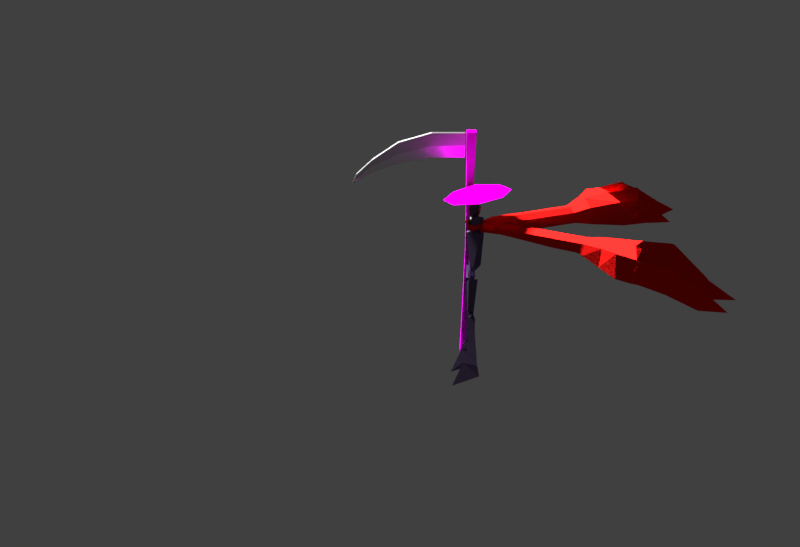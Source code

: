 # Source: GhostShadeAndScytheFinal.blend  (saved by Blender 2.78.0; exported with 4.5.12 LTS)
import bpy
from mathutils import Matrix  # noqa: F401  (used for matrix-valued properties, if any)

bpy.ops.wm.read_factory_settings(use_empty=True)
scene = bpy.context.scene
scene.name = 'Scene'

# ---- collections
col_collection_1 = bpy.data.collections.new('Collection 1'); scene.collection.children.link(col_collection_1)

# ---- images (referenced by path relative to the original .blend; pixels are not part of the script)
import os
ASSET_DIR = os.environ.get("B2B_ASSET_DIR", "")  # directory of the original .blend (textures are referenced by path, not embedded)
HERE = os.path.dirname(os.path.abspath(__file__))  # packed textures are extracted next to this script under _unpacked/

def load_image(name, relpath, width, height, colorspace="sRGB"):
    """Load a texture the original file referenced (path relative to the .blend, or extracted next to this script)."""
    p = next((c for c in (os.path.join(HERE, relpath), os.path.join(ASSET_DIR, relpath)) if relpath and os.path.exists(c)), "")
    if p:
        img = bpy.data.images.load(p, check_existing=True)
        img.name = name
    else:  # same state as the original file: an image datablock whose file is absent (Cycles renders it pink)
        img = bpy.data.images.new(name, width, height)
        img.source = "FILE"
        img.filepath = "//" + (relpath or name)
    img.colorspace_settings.name = colorspace
    return img
img_straw_texture1910_jpg = load_image('straw_texture1910.jpg', 'straw_texture1910.jpg', 1024, 1024, 'sRGB')
img_wood_dry_cracked_bench_tree_bark_texture_jpg = load_image('Wood dry cracked bench tree bark texture.jpg', 'Wood dry cracked bench tree bark texture.jpg', 1024, 1024, 'sRGB')

# ---- materials (node trees are filled in below, after node groups)
mat_material_000 = bpy.data.materials.new('Material.000')
mat_material_000.alpha_threshold = 0.0
mat_material_000.roughness = 0.5
mat_material_001 = bpy.data.materials.new('Material.001')
mat_material_001.alpha_threshold = 0.0
mat_material_001.roughness = 0.5
mat_face = bpy.data.materials.new('Face')
mat_face.alpha_threshold = 0.0
mat_face.roughness = 0.5
mat_head = bpy.data.materials.new('Head')
mat_head.alpha_threshold = 0.0
mat_head.roughness = 0.5
mat_material_012 = bpy.data.materials.new('Material.012')
mat_material_012.alpha_threshold = 0.0
mat_material_012.roughness = 0.5
mat_material_011 = bpy.data.materials.new('Material.011')
mat_material_011.alpha_threshold = 0.0
mat_material_011.roughness = 0.5
mat_material_010 = bpy.data.materials.new('Material.010')
mat_material_010.alpha_threshold = 0.0
mat_material_010.roughness = 0.5

# ---- material node trees
mat_material_000.use_nodes = True; mat_material_000.node_tree.nodes.clear()
_N = mat_material_000.node_tree.nodes; _L = mat_material_000.node_tree.links
n0 = _N.new('ShaderNodeOutputMaterial'); n0.name = 'Material Output'; n0.location = (300, 300)
n1 = _N.new('ShaderNodeBsdfToon'); n1.name = 'Toon BSDF'; n1.location = (10, 300)
n1.inputs[0].default_value = (0.8, 0.00942, 0.007784, 1.0)
_L.new(n1.outputs[0], n0.inputs[0])
n0.is_active_output = True
mat_material_001.use_nodes = True; mat_material_001.node_tree.nodes.clear()
_N = mat_material_001.node_tree.nodes; _L = mat_material_001.node_tree.links
n0 = _N.new('ShaderNodeBsdfDiffuse'); n0.name = 'Diffuse BSDF'; n0.location = (42, 553)
n1 = _N.new('ShaderNodeOutputMaterial'); n1.name = 'Material Output'; n1.location = (281, 416)
n2 = _N.new('ShaderNodeTexImage'); n2.name = 'Image Texture'; n2.location = (-118, 426)
n2.width = 140
n2.image = img_straw_texture1910_jpg
n3 = _N.new('ShaderNodeDisplacement'); n3.name = 'Displacement'; n3.location = (0, 0)
n3.inputs[1].default_value = 0.0
n3.inputs[2].default_value = 0.1
_L.new(n0.outputs[0], n1.inputs[0])
_L.new(n2.outputs[0], n0.inputs[0])
_L.new(n2.outputs[0], n3.inputs[0])
_L.new(n3.outputs[0], n1.inputs[2])
n1.is_active_output = True
mat_face.use_nodes = True; mat_face.node_tree.nodes.clear()
_N = mat_face.node_tree.nodes; _L = mat_face.node_tree.links
n0 = _N.new('ShaderNodeOutputMaterial'); n0.name = 'Material Output'; n0.location = (300, 300)
n1 = _N.new('ShaderNodeEmission'); n1.name = 'Emission'; n1.location = (10, 300)
n1.inputs[0].default_value = (0.8, 0.8, 0.8, 1.0)
_L.new(n1.outputs[0], n0.inputs[0])
n0.is_active_output = True
mat_head.use_nodes = True; mat_head.node_tree.nodes.clear()
_N = mat_head.node_tree.nodes; _L = mat_head.node_tree.links
n0 = _N.new('ShaderNodeOutputMaterial'); n0.name = 'Material Output'; n0.location = (300, 300)
n1 = _N.new('ShaderNodeBsdfAnisotropic'); n1.name = 'Glossy BSDF'; n1.location = (10, 300)
n1.distribution = 'GGX'
n1.inputs[0].default_value = (0.1275, 0.08878, 0.1845, 1.0)
n1.inputs[1].default_value = 0.4924
_L.new(n1.outputs[0], n0.inputs[0])
n0.is_active_output = True
mat_material_012.use_nodes = True; mat_material_012.node_tree.nodes.clear()
_N = mat_material_012.node_tree.nodes; _L = mat_material_012.node_tree.links
n0 = _N.new('ShaderNodeOutputMaterial'); n0.name = 'Material Output'; n0.location = (300, 300)
n1 = _N.new('ShaderNodeBsdfAnisotropic'); n1.name = 'Glossy BSDF'; n1.location = (10, 300)
n1.distribution = 'GGX'
n1.inputs[0].default_value = (0.65, 0.65, 0.65, 1.0)
n1.inputs[1].default_value = 0.4389
_L.new(n1.outputs[0], n0.inputs[0])
n0.is_active_output = True
mat_material_011.use_nodes = True; mat_material_011.node_tree.nodes.clear()
_N = mat_material_011.node_tree.nodes; _L = mat_material_011.node_tree.links
n0 = _N.new('ShaderNodeOutputMaterial'); n0.name = 'Material Output'; n0.location = (300, 300)
n1 = _N.new('ShaderNodeBsdfAnisotropic'); n1.name = 'Glossy BSDF'; n1.location = (10, 300)
n1.distribution = 'GGX'
n1.inputs[1].default_value = 0.3318
_L.new(n1.outputs[0], n0.inputs[0])
n0.is_active_output = True
mat_material_010.use_nodes = True; mat_material_010.node_tree.nodes.clear()
_N = mat_material_010.node_tree.nodes; _L = mat_material_010.node_tree.links
n0 = _N.new('ShaderNodeOutputMaterial'); n0.name = 'Material Output'; n0.location = (300, 300)
n1 = _N.new('ShaderNodeBsdfDiffuse'); n1.name = 'Diffuse BSDF'; n1.location = (-8, 419)
n2 = _N.new('ShaderNodeTexImage'); n2.name = 'Image Texture'; n2.location = (-180, 300)
n2.width = 140
n2.image = img_wood_dry_cracked_bench_tree_bark_texture_jpg
n3 = _N.new('ShaderNodeDisplacement'); n3.name = 'Displacement'; n3.location = (0, 0)
n3.inputs[1].default_value = 0.0
n3.inputs[2].default_value = 0.1
_L.new(n1.outputs[0], n0.inputs[0])
_L.new(n2.outputs[0], n1.inputs[0])
_L.new(n2.outputs[0], n3.inputs[0])
_L.new(n3.outputs[0], n0.inputs[2])
n0.is_active_output = True

# ---- world
world_world = bpy.data.worlds.new('World'); scene.world = world_world
world_world.color = (0.05088, 0.05088, 0.05088)
world_world.use_sun_shadow = False
world_world.sun_shadow_jitter_overblur = 0.0
world_world.cycles.sampling_method = 'MANUAL'

# ---- cameras
cam_camera_001 = bpy.data.cameras.new('Camera.001')
cam_camera_001.clip_end = 100.0
cam_camera_001.lens = 35.0
cam_camera_001.sensor_width = 32.0
cam_camera_001.sensor_height = 18.0
cam_camera_001.display_size = 2.0
cam_camera_001.dof.focus_distance = 0.0

# ---- lights
light_lamp = bpy.data.lights.new('Lamp', 'SUN')
light_lamp.transmission_factor = 0.0
light_lamp.cutoff_distance = 30.0
light_lamp.angle = 0.1993
light_lamp.energy = 10.3
light_lamp.shadow_buffer_clip_start = 1.001
light_lamp.shadow_soft_size = 0.1
light_lamp.shadow_cascade_max_distance = 1000.0

# ---- meshes
me_cube_010 = bpy.data.meshes.new('Cube.010')
me_cube_010.from_pydata([(-0.9796, -0.9796, -1.594), (-1.0, -1.0, 2.161), (-0.7853, 1.113, -0.9872), (-0.949, 0.949, 0.5997), (1.113, -0.7853, -0.9872), (0.949, -0.949, 0.5997), (0.6762, 0.6762, -2.113), (1.0, 1.0, 0.3498), (-0.1973, 1.053, -1.856), (-0.1647, 1.483, 0.3306), (0.125, -1.125, -1.525), (0.1647, -1.483, 1.525), (-1.125, 0.125, -1.525), (-1.483, 0.1647, 1.525), (1.075, -0.1747, -1.628), (1.483, -0.1647, 0.3306), (-0.9196, -0.9199, 0.2475), (-0.8818, 0.8815, -0.3178), (0.7787, 0.7783, -0.8349), (0.8817, -0.882, -0.3178), (0.1346, -1.212, -0.01596), (-0.1451, 1.201, -0.4909), (1.212, -0.1349, -0.3847), (-1.212, 0.1343, -0.01596), (-0.9612, -0.9613, 1.176), (-0.9169, 0.9168, 0.128), (0.8879, 0.8878, -0.2616), (0.9168, -0.9169, 0.128), (0.1495, -1.346, 0.7317), (-0.155, 1.341, -0.09203), (1.346, -0.1496, -0.03682), (-1.346, 0.1495, 0.7317), (-0.8213, 1.012, -0.7413), (0.7315, 0.7314, -1.451), (1.012, -0.8214, -0.7413), (0.1303, -1.173, -0.7415), (-0.1467, 1.157, -0.9055), (1.173, -0.1304, -0.7399), (-1.173, 0.1302, -0.7415), (-0.9513, -0.9514, -0.638), (11.1, 21.31, -15.39), (13.1, 24.28, -17.87), (9.045, 22.53, -22.08), (10.97, 24.26, -24.89), (11.94, 19.73, -23.14), (13.77, 22.83, -25.63), (13.37, 24.72, -18.3), (11.14, 24.54, -25.21), (13.94, 23.11, -25.93), (13.53, 25.04, -19.48), (11.38, 24.74, -25.66), (13.98, 23.41, -26.33), (14.59, 28.28, -31.77), (7.973, 23.63, -14.12), (9.64, 27.75, -16.8), (5.862, 24.11, -20.7), (7.486, 27.68, -23.66), (9.116, 23.28, -22.18), (10.35, 26.38, -24.51), (9.846, 28.24, -17.11), (7.612, 27.98, -23.96), (10.48, 26.68, -24.79), (9.931, 28.58, -18.37), (7.754, 28.23, -24.39), (10.53, 26.97, -25.19), (8.72, 31.29, -30.55), (10.64, 31.48, -26.38), (8.864, 31.71, -31.08), (11.53, 30.5, -31.88), (11.66, 34.4, -33.84), (10.62, 31.31, -25.61), (11.38, 30.08, -31.33), (10.57, 31.13, -25.43), (8.61, 30.94, -29.9), (11.28, 29.73, -30.67), (4.992, 26.32, -14.52), (5.772, 29.56, -16.49), (2.711, 26.42, -20.08), (3.589, 29.38, -23.28), (6.031, 25.03, -21.13), (6.514, 28.29, -24.27), (5.871, 30.08, -16.84), (3.648, 29.72, -23.56), (6.573, 28.62, -24.54), (5.87, 30.47, -18.0), (3.734, 30.0, -23.98), (6.61, 28.91, -24.92), (4.714, 32.89, -28.56), (6.701, 33.16, -23.95), (4.893, 33.4, -29.33), (7.551, 32.18, -30.11), (7.471, 35.91, -32.39), (6.681, 33.01, -23.31), (7.373, 31.67, -29.34), (6.598, 32.76, -23.04), (4.561, 32.44, -27.84), (7.221, 31.22, -28.6), (4.81, 25.22, -13.99), (2.328, 25.48, -19.37), (7.901, 22.77, -13.07), (4.088, 22.48, -11.61), (8.757, 16.62, -12.42), (1.919, 23.25, -17.94), (9.292, 15.29, -17.58), (6.767, 18.42, -10.64), (4.726, 19.48, -11.36), (3.027, 19.67, -16.16), (7.532, 13.9, -11.41), (7.744, 13.22, -14.75), (6.2, 14.86, -10.31), (4.928, 15.55, -10.62), (3.931, 15.79, -13.34), (6.04, 10.22, -8.613), (6.228, 9.482, -11.91), (4.7, 11.16, -7.502), (3.396, 11.77, -7.747), (2.409, 11.98, -9.965), (4.604, 6.687, -5.924), (4.78, 5.915, -9.203), (3.278, 7.661, -4.838), (1.98, 8.283, -5.096), (1.058, 8.564, -6.733), (2.481, 2.437, -2.36), (3.056, 3.056, -6.606), (1.491, 3.244, -1.365), (0.1974, 3.875, -1.63), (-0.3356, 5.051, -3.47), (3.751, 15.31, -12.65), (4.744, 15.09, -10.27), (6.04, 14.47, -10.01), (7.362, 13.48, -11.09), (7.534, 12.7, -14.36), (7.9, 13.48, -15.08), (3.824, 16.28, -13.69), (4.927, 16.09, -10.75), (6.312, 15.4, -10.44), (7.716, 14.32, -11.6), (4.901, 25.77, -14.26), (2.519, 25.95, -19.72), (5.946, 24.57, -20.91), (8.147, 24.06, -14.4), (5.992, 24.38, -20.94), (9.245, 23.61, -22.43), (8.313, 24.47, -14.67), (6.115, 24.64, -21.16), (9.368, 23.92, -22.66), (11.29, 21.59, -15.62), (9.223, 22.69, -22.34), (12.11, 20.02, -23.37), (11.47, 21.86, -15.84), (9.401, 22.85, -22.6), (12.28, 20.31, -23.6), (22.26, 9.294, -14.92), (25.45, 10.94, -17.33), (23.32, 7.043, -21.42), (25.27, 8.746, -24.24), (20.86, 10.2, -22.81), (24.15, 11.67, -25.21), (25.92, 11.15, -17.75), (25.57, 8.883, -24.54), (24.45, 11.8, -25.51), (26.27, 11.26, -18.92), (25.8, 9.093, -25.0), (24.76, 11.81, -25.88), (29.72, 11.84, -31.07), (24.22, 5.95, -13.35), (28.52, 7.144, -15.86), (24.54, 3.729, -19.78), (28.29, 4.936, -22.61), (24.08, 7.034, -21.49), (27.31, 7.91, -23.69), (29.03, 7.295, -16.16), (28.6, 5.025, -22.9), (27.62, 7.999, -23.97), (29.39, 7.329, -17.4), (28.87, 5.135, -23.32), (27.92, 8.017, -24.35), (32.08, 5.705, -29.35), (32.42, 7.639, -25.27), (32.52, 5.799, -29.86), (31.61, 8.565, -30.87), (35.51, 8.264, -32.6), (32.24, 7.647, -24.51), (31.17, 8.473, -30.35), (32.06, 7.614, -24.33), (31.71, 5.64, -28.71), (30.8, 8.408, -29.7), (26.59, 2.699, -13.42), (29.9, 3.112, -15.24), (26.5, 0.3594, -18.85), (29.57, 0.8848, -21.92), (25.48, 3.795, -20.16), (28.8, 3.897, -23.13), (30.44, 3.151, -15.56), (29.91, 0.9061, -22.18), (29.13, 3.919, -23.38), (30.84, 3.097, -16.7), (30.2, 0.9568, -22.59), (29.43, 3.921, -23.75), (33.22, 1.577, -27.05), (33.65, 3.574, -22.53), (33.76, 1.691, -27.79), (32.83, 4.454, -28.79), (36.56, 3.956, -30.84), (33.5, 3.577, -21.9), (32.3, 4.34, -28.04), (33.24, 3.523, -21.64), (32.75, 1.48, -26.34), (31.83, 4.244, -27.32), (25.47, 2.64, -12.95), (25.51, 0.0857, -18.17), (23.35, 5.981, -12.35), (22.64, 2.238, -10.69), (17.32, 7.486, -12.11), (23.23, -0.0694, -16.86), (16.1, 8.102, -17.38), (18.88, 5.339, -10.12), (19.73, 3.19, -10.66), (19.78, 1.428, -15.35), (14.47, 6.566, -11.2), (13.85, 6.813, -14.59), (15.28, 5.153, -9.97), (15.83, 3.814, -10.17), (16.0, 2.767, -12.82), (10.63, 5.501, -8.544), (9.949, 5.73, -11.9), (11.42, 4.082, -7.304), (11.88, 2.719, -7.443), (12.01, 1.692, -9.593), (6.939, 4.476, -5.992), (6.224, 4.697, -9.325), (7.757, 3.067, -4.776), (8.24, 1.709, -4.926), (8.438, 0.7446, -6.496), (3.142, 1.795, -1.474), (3.635, 0.4392, -1.631), (4.765, -0.2348, -3.37), (15.48, 2.646, -12.15), (15.35, 3.682, -9.84), (14.87, 5.039, -9.686), (14.04, 6.445, -10.89), (13.31, 6.663, -14.22), (14.13, 6.937, -14.92), (16.47, 2.605, -13.14), (16.37, 3.754, -10.27), (15.83, 5.207, -10.08), (14.91, 6.704, -11.37), (26.03, 2.67, -13.19), (26.01, 0.2225, -18.51), (25.01, 3.762, -19.97), (24.67, 6.074, -13.61), (24.83, 3.826, -20.01), (24.41, 7.126, -21.72), (25.1, 6.194, -13.86), (25.1, 3.92, -20.22), (24.74, 7.213, -21.94), (22.56, 9.446, -15.14), (23.5, 7.201, -21.68), (21.16, 10.34, -23.03), (22.85, 9.599, -15.37), (23.68, 7.359, -21.94), (21.47, 10.47, -23.25)], [], [(31, 13, 3, 25), (29, 9, 7, 26), (30, 15, 5, 27), (28, 11, 1, 24), (27, 5, 11, 28), (25, 3, 9, 29), (26, 7, 15, 30), (24, 1, 13, 31), (39, 16, 23, 38), (33, 18, 22, 37), (32, 17, 21, 36), (34, 19, 20, 35), (35, 20, 16, 39), (37, 22, 19, 34), (36, 21, 18, 33), (38, 23, 17, 32), (16, 24, 31, 23), (18, 26, 30, 22), (17, 25, 29, 21), (19, 27, 28, 20), (20, 28, 24, 16), (22, 30, 27, 19), (21, 29, 26, 18), (23, 31, 25, 17), (12, 38, 32, 2), (8, 36, 33, 6), (14, 37, 34, 4), (10, 35, 39, 0), (4, 34, 35, 10), (2, 32, 36, 8), (6, 33, 37, 14), (0, 39, 38, 12), (149, 41, 43, 150), (41, 45, 48, 46), (151, 45, 41, 149), (46, 48, 51, 49), (43, 41, 46, 47), (49, 51, 52), (47, 46, 49, 50), (50, 49, 52), (143, 54, 56, 144), (54, 58, 61, 59), (145, 58, 54, 143), (59, 61, 64, 62), (56, 54, 59, 60), (65, 70, 66, 67), (60, 59, 62, 63), (70, 71, 68, 66), (66, 68, 69), (67, 66, 69), (72, 74, 71, 70), (73, 72, 70, 65), (63, 62, 72, 73), (62, 64, 74, 72), (75, 76, 78, 77), (76, 80, 83, 81), (79, 80, 76, 75), (81, 83, 86, 84), (78, 76, 81, 82), (87, 92, 88, 89), (82, 81, 84, 85), (92, 93, 90, 88), (88, 90, 91), (89, 88, 91), (94, 96, 93, 92), (95, 94, 92, 87), (85, 84, 94, 95), (84, 86, 96, 94), (139, 137, 97, 55), (137, 138, 98, 97), (57, 53, 99, 42), (55, 97, 53), (42, 99, 40), (99, 53, 97, 100), (97, 98, 102, 100), (100, 102, 106, 105), (40, 99, 104, 101), (44, 40, 101, 103), (99, 100, 105, 104), (134, 133, 111, 110), (136, 135, 109, 107), (135, 134, 110, 109), (132, 136, 107, 108), (128, 127, 116, 115), (130, 129, 114, 112), (129, 128, 115, 114), (131, 130, 112, 113), (115, 116, 121, 120), (112, 114, 119, 117), (114, 115, 120, 119), (113, 112, 117, 118), (119, 120, 125, 124), (118, 117, 122, 123), (120, 121, 126, 125), (117, 119, 124, 122), (108, 107, 130, 131), (109, 110, 128, 129), (107, 109, 129, 130), (110, 111, 127, 128), (103, 101, 136, 132), (104, 105, 134, 135), (101, 104, 135, 136), (105, 106, 133, 134), (124, 125, 2, 8), (125, 126, 12, 2), (122, 124, 8, 6), (75, 77, 138, 137), (79, 75, 137, 139), (57, 142, 140, 53), (53, 140, 141, 55), (142, 145, 143, 140), (140, 143, 144, 141), (44, 148, 146, 40), (40, 146, 147, 42), (148, 151, 149, 146), (146, 149, 150, 147), (259, 260, 155, 153), (153, 158, 160, 157), (261, 259, 153, 157), (158, 161, 163, 160), (155, 159, 158, 153), (161, 164, 163), (159, 162, 161, 158), (162, 164, 161), (253, 254, 168, 166), (166, 171, 173, 170), (255, 253, 166, 170), (171, 174, 176, 173), (168, 172, 171, 166), (177, 179, 178, 182), (172, 175, 174, 171), (182, 178, 180, 183), (178, 181, 180), (179, 181, 178), (184, 182, 183, 186), (185, 177, 182, 184), (175, 185, 184, 174), (174, 184, 186, 176), (187, 189, 190, 188), (188, 193, 195, 192), (191, 187, 188, 192), (193, 196, 198, 195), (190, 194, 193, 188), (199, 201, 200, 204), (194, 197, 196, 193), (204, 200, 202, 205), (200, 203, 202), (201, 203, 200), (206, 204, 205, 208), (207, 199, 204, 206), (197, 207, 206, 196), (196, 206, 208, 198), (249, 167, 209, 247), (247, 209, 210, 248), (169, 154, 211, 165), (167, 165, 209), (154, 152, 211), (211, 212, 209, 165), (209, 212, 214, 210), (212, 217, 218, 214), (152, 213, 216, 211), (156, 215, 213, 152), (211, 216, 217, 212), (244, 222, 223, 243), (246, 219, 221, 245), (245, 221, 222, 244), (242, 220, 219, 246), (238, 227, 228, 237), (240, 224, 226, 239), (239, 226, 227, 238), (241, 225, 224, 240), (227, 232, 233, 228), (224, 229, 231, 226), (226, 231, 232, 227), (225, 230, 229, 224), (231, 234, 235, 232), (230, 123, 122, 229), (232, 235, 236, 233), (229, 122, 234, 231), (220, 241, 240, 219), (221, 239, 238, 222), (219, 240, 239, 221), (222, 238, 237, 223), (215, 242, 246, 213), (216, 245, 244, 217), (213, 246, 245, 216), (217, 244, 243, 218), (234, 14, 4, 235), (235, 4, 10, 236), (122, 6, 14, 234), (187, 247, 248, 189), (191, 249, 247, 187), (169, 165, 250, 252), (165, 167, 251, 250), (252, 250, 253, 255), (250, 251, 254, 253), (156, 152, 256, 258), (152, 154, 257, 256), (258, 256, 259, 261), (256, 257, 260, 259)])
me_cube_010.materials.append(mat_material_000)
me_cube_010.use_remesh_preserve_volume = False
me_cube_010.use_remesh_preserve_attributes = False
me_cube_010.use_mirror_vertex_groups = False
me_cube_010.update()
me_cone = bpy.data.meshes.new('Cone')
me_cone.from_pydata([(0.0, 1.0, -0.3546), (0.0, 0.0, 0.1478), (0.7071, 0.7071, -0.3546), (1.0, -4.371e-08, -0.3546), (0.7071, -0.7071, -0.3546), (-8.742e-08, -1.0, -0.3546), (-0.7071, -0.7071, -0.3546), (-1.0, 1.192e-08, -0.3546), (-0.7071, 0.7071, -0.3546)], [], [(0, 1, 2), (2, 1, 3), (3, 1, 4), (4, 1, 5), (5, 1, 6), (6, 1, 7), (7, 1, 8), (8, 1, 0)])
_uv = me_cone.uv_layers.new(name='UVMap')
_uv.uv.foreach_set('vector', [0.8199, 0.3579, 0.4792, 0.8602, 0.7424, 0.3596, 0.7424, 0.3596, 0.4792, 0.8602, 0.6266, 0.3596, 0.6266, 0.3596, 0.4792, 0.8602, 0.5075, 0.3596, 0.5075, 0.3596, 0.4792, 0.8602, 0.3867, 0.3596, 0.3867, 0.3596, 0.4792, 0.8602, 0.2682, 0.3596, 0.2682, 0.3596, 0.4792, 0.8602, 0.1841, 0.3596, 0.1841, 0.3596, 0.4792, 0.8602, 0.03148, 0.3625, 0.9473, 0.3625, 0.4792, 0.8602, 0.8199, 0.3579])
me_cone.materials.append(mat_material_001)
me_cone.use_remesh_preserve_volume = False
me_cone.use_remesh_preserve_attributes = False
me_cone.use_mirror_vertex_groups = False
me_cone.update()
me_cube_008 = bpy.data.meshes.new('Cube.008')
me_cube_008.from_pydata([(0.6842, -0.8716, -1.289), (0.9501, -0.653, 1.11), (0.6541, -0.4615, -1.289), (0.9501, -0.2201, 1.11), (0.6908, -0.4199, -0.5086), (0.6908, -0.8528, -0.5086), (1.138, -0.4591, -1.117), (1.048, -0.1346, -1.117), (1.388, 0.07438, -0.382), (1.523, -0.2133, -0.382), (0.4751, -0.5315, 1.14), (0.4701, -1.0, -1.334), (0.4701, -0.4852, -1.334), (0.4751, -1.0, 1.14), (0.3454, -1.0, -0.5086), (0.3454, -0.5315, -0.5086), (0.8737, -0.279, 0.6328), (0.8737, -0.7118, 0.6328), (0.4785, -1.0, 0.6287), (0.4369, -0.5315, 0.6539), (0.7893, -0.344, 0.1059), (0.7893, -0.7769, 0.1059), (0.5624, -1.0, 0.2185), (0.3946, -0.5315, 0.1172), (0.7263, -0.4278, -0.6567), (0.6807, -0.8901, -0.6567), (1.267, 0.03473, -0.6369), (1.388, -0.2599, -0.6369), (0.3691, -0.5227, -0.6652), (0.3691, -1.0, -0.6652), (0.7774, -0.4391, -0.8698), (0.6907, -0.9519, -0.8063), (1.163, -0.02231, -0.8691), (1.271, -0.327, -0.8691), (0.4031, -0.5101, -0.9478), (0.4031, -1.0, -0.9483), (-0.6842, -0.8716, -1.289), (-0.9501, -0.653, 1.11), (-0.6541, -0.4615, -1.289), (-0.9501, -0.2201, 1.11), (0.0, -0.5315, -1.379), (0.0, -0.5315, 1.17), (0.0, -1.0, -1.379), (0.0, -1.0, 1.17), (-0.6908, -0.4199, -0.5086), (-0.6908, -0.8528, -0.5086), (0.0, -1.0, -0.5086), (0.0, -0.5315, -0.5086), (-1.138, -0.4591, -1.117), (-1.048, -0.1346, -1.117), (-1.388, 0.07438, -0.382), (-1.523, -0.2133, -0.382), (-0.4751, -0.5315, 1.14), (-0.4701, -0.9502, -1.334), (-0.4701, -0.4852, -1.334), (-0.4751, -1.0, 1.14), (-0.3454, -1.0, -0.5086), (-0.3454, -0.5315, -0.5086), (-0.8737, -0.279, 0.6328), (-0.8737, -0.7118, 0.6328), (-0.1042, -1.0, 0.687), (0.0, -0.5315, 0.675), (-0.4665, -1.0, 0.6688), (-0.4369, -0.5315, 0.6539), (-0.7893, -0.344, 0.1059), (-0.7893, -0.7769, 0.1059), (0.0, -1.0, 0.1286), (0.0, -0.5315, 0.1286), (-0.4902, -1.0, 0.1544), (-0.3946, -0.5315, 0.1172), (-0.7263, -0.4278, -0.6567), (-0.6807, -0.8901, -0.6567), (0.0, -1.0, -0.7199), (0.0, -0.5315, -0.6737), (-1.267, 0.03473, -0.6369), (-1.388, -0.2599, -0.6369), (-0.3691, -0.5227, -0.6652), (-0.462, -1.0, -0.7821), (-0.7774, -0.4391, -0.8698), (-0.6907, -0.9519, -1.097), (0.0, -1.0, -1.136), (0.0, -0.5315, -0.9685), (-1.163, -0.02231, -0.8691), (-1.271, -0.327, -0.8691), (-0.4031, -0.5101, -0.9478), (-0.408, -1.0, -1.185), (0.4785, -0.8672, 0.6287), (0.5624, -0.8672, 0.2185), (-0.1042, -0.8672, 0.687), (-0.4665, -0.8672, 0.6688), (0.0, -0.8672, 0.1286), (-0.4902, -0.8672, 0.1544), (0.6807, -0.8163, -0.6567), (0.3691, -0.9263, -0.6652), (0.6907, -0.8782, -0.8063), (0.4031, -0.9263, -0.9483), (0.0, -0.9263, -0.7199), (-0.462, -0.9263, -0.7821), (0.0, -0.9263, -1.136), (-0.408, -0.9263, -1.185)], [], [(19, 10, 3, 16), (16, 3, 1, 17), (12, 2, 0, 11), (10, 41, 43, 13), (18, 13, 43, 60), (29, 14, 46, 72), (24, 4, 8, 26), (28, 15, 4, 24), (26, 8, 9, 27), (4, 5, 9, 8), (31, 0, 6, 33), (0, 2, 7, 6), (73, 47, 15, 28), (25, 5, 14, 29), (17, 1, 13, 18), (3, 10, 13, 1), (40, 12, 11, 42), (61, 41, 10, 19), (67, 61, 19, 23), (21, 17, 18, 22), (68, 66, 90, 91), (20, 16, 17, 21), (23, 19, 16, 20), (15, 23, 20, 4), (4, 20, 21, 5), (14, 22, 66, 46), (5, 21, 22, 14), (47, 67, 23, 15), (80, 35, 95, 98), (81, 73, 28, 34), (5, 25, 27, 9), (32, 26, 27, 33), (34, 28, 24, 30), (30, 24, 26, 32), (85, 80, 98, 99), (11, 35, 80, 42), (2, 30, 32, 7), (12, 34, 30, 2), (7, 32, 33, 6), (40, 81, 34, 12), (0, 31, 35, 11), (25, 31, 33, 27), (63, 58, 39, 52), (58, 59, 37, 39), (54, 53, 36, 38), (52, 55, 43, 41), (62, 60, 43, 55), (77, 72, 46, 56), (70, 74, 50, 44), (76, 70, 44, 57), (74, 75, 51, 50), (44, 50, 51, 45), (79, 83, 48, 36), (36, 48, 49, 38), (73, 76, 57, 47), (71, 77, 56, 45), (59, 62, 55, 37), (39, 37, 55, 52), (40, 42, 53, 54), (61, 63, 52, 41), (67, 69, 63, 61), (65, 68, 62, 59), (60, 62, 89, 88), (64, 65, 59, 58), (69, 64, 58, 63), (57, 44, 64, 69), (44, 45, 65, 64), (56, 46, 66, 68), (45, 56, 68, 65), (47, 57, 69, 67), (79, 85, 77, 71), (81, 84, 76, 73), (45, 51, 75, 71), (82, 83, 75, 74), (84, 78, 70, 76), (78, 82, 74, 70), (29, 72, 96, 93), (53, 42, 80, 85), (38, 49, 82, 78), (54, 38, 78, 84), (49, 48, 83, 82), (40, 54, 84, 81), (36, 53, 85, 79), (71, 75, 83, 79), (87, 86, 88, 90), (91, 90, 88, 89), (62, 68, 91, 89), (18, 60, 88, 86), (66, 22, 87, 90), (22, 18, 86, 87), (94, 92, 93, 95), (95, 93, 96, 98), (99, 98, 96, 97), (25, 29, 93, 92), (35, 31, 94, 95), (77, 85, 99, 97), (72, 77, 97, 96), (31, 25, 92, 94)])
me_cube_008.polygons.foreach_set('material_index', [1, 1, 1, 1, 1, 1, 1, 1, 1, 1, 1, 1, 1, 1, 1, 1, 1, 1, 1, 1, 1, 1, 1, 1, 1, 1, 1, 1, 1, 1, 1, 1, 1, 1, 1, 1, 1, 1, 1, 1, 1, 1, 1, 1, 1, 1, 1, 1, 1, 1, 1, 1, 1, 1, 1, 1, 1, 1, 1, 1, 1, 1, 1, 1, 1, 1, 1, 1, 1, 1, 1, 1, 1, 1, 1, 1, 1, 1, 1, 1, 1, 1, 1, 1, 0, 0, 1, 1, 1, 1, 0, 0, 0, 1, 1, 1, 1, 1])
me_cube_008.materials.append(mat_face)
me_cube_008.materials.append(mat_head)
me_cube_008.use_remesh_preserve_volume = False
me_cube_008.use_remesh_preserve_attributes = False
me_cube_008.use_mirror_vertex_groups = False
me_cube_008.update()
me_cube = bpy.data.meshes.new('Cube')
me_cube.from_pydata([(0.1638, 0.04982, -0.7517), (0.5641, 0.1851, 0.7171), (-0.1638, 0.04982, -0.7517), (0.0, 0.02783, -1.073), (0.0, 0.1224, 0.9205), (-0.5641, 0.1851, 0.7171), (0.0, 0.3257, -0.7361), (0.0, -0.06179, -0.8461), (0.0, 0.4084, 0.7254), (0.0, -0.2425, 0.5864)], [], [(1, 8, 4), (0, 3, 6), (1, 0, 6, 8), (0, 1, 9, 7), (1, 4, 9), (0, 7, 3), (5, 4, 8), (2, 6, 3), (5, 8, 6, 2), (2, 7, 9, 5), (5, 9, 4), (2, 3, 7)])
me_cube.materials.append(mat_head)
me_cube.use_remesh_preserve_volume = False
me_cube.use_remesh_preserve_attributes = False
me_cube.use_mirror_vertex_groups = False
me_cube.update()
me_cube_001 = bpy.data.meshes.new('Cube.001')
me_cube_001.from_pydata([(0.362, -0.06887, 0.5469), (0.3949, -0.06887, 0.8817), (0.362, 0.06887, 0.5469), (0.3949, 0.06887, 0.8817), (-0.362, -0.06887, 0.5469), (-0.3949, -0.06887, 0.8817), (-0.362, 0.06887, 0.5469), (-0.3949, 0.06887, 0.8817), (0.0, 0.06887, 0.1774), (0.0, 0.1312, 0.3736), (0.0, -0.06887, 0.1774), (0.0, -0.122, 0.3728)], [], [(8, 9, 3, 2), (2, 3, 1, 0), (8, 2, 0, 10), (3, 9, 11, 1), (0, 1, 11, 10), (8, 6, 7, 9), (6, 4, 5, 7), (8, 10, 4, 6), (7, 5, 11, 9), (4, 10, 11, 5)])
me_cube_001.materials.append(mat_head)
me_cube_001.use_remesh_preserve_volume = False
me_cube_001.use_remesh_preserve_attributes = False
me_cube_001.use_mirror_vertex_groups = False
me_cube_001.update()
me_cube_007 = bpy.data.meshes.new('Cube.007')
me_cube_007.from_pydata([(-0.1706, -0.1041, -1.033), (-0.2186, -0.1592, 0.007202), (-0.1706, 0.1041, -1.033), (-0.2186, 0.1355, 0.007202), (0.0376, -0.1041, -1.033), (0.2281, -0.1157, 0.3018), (0.0376, 0.1041, -1.033), (0.2281, 0.179, 0.3018)], [], [(0, 1, 3, 2), (2, 3, 7, 6), (6, 7, 5, 4), (4, 5, 1, 0), (2, 6, 4, 0), (7, 3, 1, 5)])
me_cube_007.materials.append(mat_head)
me_cube_007.use_remesh_preserve_volume = False
me_cube_007.use_remesh_preserve_attributes = False
me_cube_007.use_mirror_vertex_groups = False
me_cube_007.update()
me_cube_002 = bpy.data.meshes.new('Cube.002')
me_cube_002.from_pydata([(-0.1706, -0.1041, -1.033), (-0.2186, -0.1592, 0.007202), (-0.1706, 0.1041, -1.033), (-0.2186, 0.1355, 0.007202), (0.0376, -0.1041, -1.033), (0.2281, -0.1157, 0.3018), (0.0376, 0.1041, -1.033), (0.2281, 0.179, 0.3018)], [], [(0, 1, 3, 2), (2, 3, 7, 6), (6, 7, 5, 4), (4, 5, 1, 0), (2, 6, 4, 0), (7, 3, 1, 5)])
me_cube_002.materials.append(mat_head)
me_cube_002.use_remesh_preserve_volume = False
me_cube_002.use_remesh_preserve_attributes = False
me_cube_002.use_mirror_vertex_groups = False
me_cube_002.update()
me_cube_005 = bpy.data.meshes.new('Cube.005')
me_cube_005.from_pydata([(0.1098, -0.5769, -2.403), (-0.04257, -0.08838, 0.2963), (-0.2159, 0.3507, -1.876), (-0.199, 0.1066, 0.2954), (0.01859, -0.05469, -0.6713), (0.1852, 0.1996, -0.6734), (0.3569, 0.3507, -1.871), (0.07024, 0.1547, 0.2987), (0.08136, -0.2097, -1.461), (-0.1657, 0.2588, -1.487), (0.3036, 0.2659, -1.466), (-0.1626, 0.1841, -0.6846), (-0.1641, 0.2285, -1.086), (0.2444, 0.2396, -1.07), (0.04998, -0.1008, -1.066), (-0.01199, -0.06424, -0.1875), (0.1277, 0.161, -0.1873), (-0.1808, 0.1316, -0.1946)], [], [(15, 1, 3, 17), (17, 3, 7, 16), (16, 7, 1, 15), (12, 11, 5, 13), (2, 6, 0), (7, 3, 1), (13, 5, 4, 14), (6, 10, 8, 0), (2, 9, 10, 6), (0, 8, 9, 2), (14, 4, 11, 12), (8, 14, 12, 9), (10, 13, 14, 8), (9, 12, 13, 10), (5, 16, 15, 4), (11, 17, 16, 5), (4, 15, 17, 11)])
me_cube_005.materials.append(mat_head)
me_cube_005.use_remesh_preserve_volume = False
me_cube_005.use_remesh_preserve_attributes = False
me_cube_005.use_mirror_vertex_groups = False
me_cube_005.update()
me_cube_003 = bpy.data.meshes.new('Cube.003')
me_cube_003.from_pydata([(0.1098, -0.5769, -2.403), (-0.04257, -0.08838, 0.2963), (-0.2159, 0.3507, -1.876), (-0.199, 0.1066, 0.2954), (0.01859, -0.05469, -0.6713), (0.1852, 0.1996, -0.6734), (0.3569, 0.3507, -1.871), (0.07024, 0.1547, 0.2987), (0.08136, -0.2097, -1.461), (-0.1657, 0.2588, -1.487), (0.3036, 0.2659, -1.466), (-0.1626, 0.1841, -0.6846), (-0.1641, 0.2285, -1.086), (0.2444, 0.2396, -1.07), (0.04998, -0.1008, -1.066), (-0.01199, -0.06424, -0.1875), (0.1277, 0.161, -0.1873), (-0.1808, 0.1316, -0.1946)], [], [(15, 1, 3, 17), (17, 3, 7, 16), (16, 7, 1, 15), (12, 11, 5, 13), (2, 6, 0), (7, 3, 1), (13, 5, 4, 14), (6, 10, 8, 0), (2, 9, 10, 6), (0, 8, 9, 2), (14, 4, 11, 12), (8, 14, 12, 9), (10, 13, 14, 8), (9, 12, 13, 10), (5, 16, 15, 4), (11, 17, 16, 5), (4, 15, 17, 11)])
me_cube_003.materials.append(mat_head)
me_cube_003.use_remesh_preserve_volume = False
me_cube_003.use_remesh_preserve_attributes = False
me_cube_003.use_mirror_vertex_groups = False
me_cube_003.update()
me_cube_006 = bpy.data.meshes.new('Cube.006')
me_cube_006.from_pydata([(0.0, -0.1198, -0.1044), (-0.1159, -0.1311, 0.1044), (-0.1159, 0.1121, -0.1044), (-0.1159, 0.1007, 0.1044), (0.1159, -0.1311, 0.1044), (0.1159, 0.1121, -0.1044), (0.1159, 0.1007, 0.1044)], [], [(0, 1, 3, 2), (2, 3, 6, 5), (5, 6, 4, 0), (0, 4, 1), (2, 5, 0), (6, 3, 1, 4)])
me_cube_006.materials.append(mat_head)
me_cube_006.use_remesh_preserve_volume = False
me_cube_006.use_remesh_preserve_attributes = False
me_cube_006.use_mirror_vertex_groups = False
me_cube_006.update()
me_cube_004 = bpy.data.meshes.new('Cube.004')
me_cube_004.from_pydata([(0.0, -0.1198, -0.1044), (-0.1159, -0.1311, 0.1044), (-0.1159, 0.1121, -0.1044), (-0.1159, 0.1007, 0.1044), (0.1159, -0.1311, 0.1044), (0.1159, 0.1121, -0.1044), (0.1159, 0.1007, 0.1044)], [], [(0, 1, 3, 2), (2, 3, 6, 5), (5, 6, 4, 0), (0, 4, 1), (2, 5, 0), (6, 3, 1, 4)])
me_cube_004.materials.append(mat_head)
me_cube_004.use_remesh_preserve_volume = False
me_cube_004.use_remesh_preserve_attributes = False
me_cube_004.use_mirror_vertex_groups = False
me_cube_004.update()
me_cube_009 = bpy.data.meshes.new('Cube.009')
me_cube_009.from_pydata([(-1.931, -1.931, -1.0), (-1.931, -1.931, 1.0), (-1.931, 1.931, -1.0), (-1.931, 1.931, 1.0), (1.931, -1.931, -1.0), (1.931, -1.931, 1.0), (1.931, 1.931, -1.0), (1.931, 1.931, 1.0), (-1.527, -1.527, -0.6), (-1.186, -1.186, -0.2), (-1.186, -1.186, 0.2), (-1.527, -1.527, 0.6), (-1.527, 1.527, 0.6), (-1.186, 1.186, 0.2), (-1.186, 1.186, -0.2), (-1.527, 1.527, -0.6), (1.527, 1.527, 0.6), (1.186, 1.186, 0.2), (1.186, 1.186, -0.2), (1.527, 1.527, -0.6), (1.527, -1.527, 0.6), (1.186, -1.186, 0.2), (1.186, -1.186, -0.2), (1.527, -1.527, -0.6), (-1.311, -1.311, 0.4), (-1.311, 1.311, 0.4), (1.311, 1.311, 0.4), (1.311, -1.311, 0.4), (-1.663, -1.663, 0.8), (-1.663, 1.663, 0.8), (1.663, 1.663, 0.8), (1.663, -1.663, 0.8), (-1.0, -1.0, 0.0), (-1.0, 1.0, 0.0), (1.0, 1.0, 0.0), (1.0, -1.0, 0.0), (-1.311, -1.311, -0.4), (-1.311, 1.311, -0.4), (1.311, 1.311, -0.4), (1.311, -1.311, -0.4), (-1.663, 1.663, -0.8), (1.663, 1.663, -0.8), (1.663, -1.663, -0.8), (-1.663, -1.663, -0.8), (-1.797, 1.797, -0.9), (1.797, 1.797, -0.9), (1.797, -1.797, -0.9), (-1.797, -1.797, -0.9), (-1.595, -1.595, -0.7), (-1.595, 1.595, -0.7), (1.595, 1.595, -0.7), (1.595, -1.595, -0.7), (-1.419, 1.419, -0.5), (1.419, 1.419, -0.5), (1.419, -1.419, -0.5), (-1.419, -1.419, -0.5), (-1.248, -1.248, -0.3), (-1.248, 1.248, -0.3), (1.248, 1.248, -0.3), (1.248, -1.248, -0.3), (-1.093, 1.093, -0.1), (1.093, 1.093, -0.1), (1.093, -1.093, -0.1), (-1.093, -1.093, -0.1), (-1.093, -1.093, 0.1), (-1.093, 1.093, 0.1), (1.093, 1.093, 0.1), (1.093, -1.093, 0.1), (-1.248, 1.248, 0.3), (1.248, 1.248, 0.3), (1.248, -1.248, 0.3), (-1.248, -1.248, 0.3), (-1.595, 1.595, 0.7), (1.595, 1.595, 0.7), (1.595, -1.595, 0.7), (-1.595, -1.595, 0.7), (-1.419, -1.419, 0.5), (-1.419, 1.419, 0.5), (1.419, 1.419, 0.5), (1.419, -1.419, 0.5), (-1.797, -1.797, 0.9), (-1.797, 1.797, 0.9), (1.797, 1.797, 0.9), (1.797, -1.797, 0.9), (1.49e-08, -16.28, -0.9912), (1.49e-08, -16.28, -0.7795), (1.49e-08, -2.508, -0.9912), (1.49e-08, -2.508, -0.7795), (1.0, -16.28, -0.9866), (1.0, -16.28, -0.8814), (1.0, -2.508, -0.9866), (1.0, -2.508, -0.8814), (-1.0, -16.28, -0.9866), (-1.0, -16.28, -0.8814), (-1.0, -2.508, -0.9866), (-1.0, -2.508, -0.8814), (1.49e-08, -29.75, -0.9138), (1.49e-08, -29.75, -0.7294), (1.0, -29.75, -0.9092), (1.0, -29.75, -0.8172), (-1.0, -29.75, -0.9092), (-1.0, -29.75, -0.8172), (1.49e-08, -40.39, -0.7693), (1.49e-08, -40.39, -0.653), (1.0, -40.39, -0.7647), (1.0, -40.39, -0.7108), (-1.0, -40.39, -0.7647), (-1.0, -40.39, -0.7108), (1.49e-08, -47.1, -0.6454), (1.49e-08, -47.1, -0.579), (1.0, -47.1, -0.6408), (1.0, -47.1, -0.6071), (-1.0, -47.1, -0.6408), (-1.0, -47.1, -0.6071), (0.0, -49.22, -0.5436)], [], [(80, 1, 3, 81), (81, 3, 7, 82), (82, 7, 5, 83), (83, 5, 1, 80), (2, 6, 4, 0), (7, 3, 1, 5), (51, 23, 8, 48), (59, 22, 9, 56), (67, 21, 10, 64), (79, 20, 11, 76), (50, 19, 23, 51), (58, 18, 22, 59), (66, 17, 21, 67), (78, 16, 20, 79), (49, 15, 19, 50), (57, 14, 18, 58), (65, 13, 17, 66), (77, 12, 16, 78), (48, 8, 15, 49), (56, 9, 14, 57), (64, 10, 13, 65), (76, 11, 12, 77), (71, 24, 25, 68), (68, 25, 26, 69), (69, 26, 27, 70), (70, 27, 24, 71), (74, 31, 28, 75), (73, 30, 31, 74), (72, 29, 30, 73), (75, 28, 29, 72), (63, 32, 33, 60), (60, 33, 34, 61), (61, 34, 35, 62), (62, 35, 32, 63), (55, 36, 37, 52), (52, 37, 38, 53), (53, 38, 39, 54), (54, 39, 36, 55), (47, 43, 40, 44), (44, 40, 41, 45), (45, 41, 42, 46), (46, 42, 43, 47), (4, 46, 47, 0), (6, 45, 46, 4), (2, 44, 45, 6), (0, 47, 44, 2), (43, 48, 49, 40), (40, 49, 50, 41), (41, 50, 51, 42), (42, 51, 48, 43), (23, 54, 55, 8), (19, 53, 54, 23), (15, 52, 53, 19), (8, 55, 52, 15), (36, 56, 57, 37), (37, 57, 58, 38), (38, 58, 59, 39), (39, 59, 56, 36), (22, 62, 63, 9), (18, 61, 62, 22), (14, 60, 61, 18), (9, 63, 60, 14), (32, 64, 65, 33), (33, 65, 66, 34), (34, 66, 67, 35), (35, 67, 64, 32), (21, 70, 71, 10), (17, 69, 70, 21), (13, 68, 69, 17), (10, 71, 68, 13), (11, 75, 72, 12), (12, 72, 73, 16), (16, 73, 74, 20), (20, 74, 75, 11), (24, 76, 77, 25), (25, 77, 78, 26), (26, 78, 79, 27), (27, 79, 76, 24), (31, 83, 80, 28), (30, 82, 83, 31), (29, 81, 82, 30), (28, 80, 81, 29), (86, 94, 95, 87), (88, 90, 91, 89), (87, 91, 90, 86), (88, 89, 99, 98), (85, 89, 91, 87), (86, 90, 88, 84), (92, 93, 95, 94), (92, 84, 96, 100), (87, 95, 93, 85), (84, 92, 94, 86), (96, 98, 104, 102), (100, 96, 102, 106), (89, 85, 97, 99), (85, 93, 101, 97), (93, 92, 100, 101), (84, 88, 98, 96), (107, 106, 112, 113), (103, 107, 113, 109), (98, 99, 105, 104), (97, 101, 107, 103), (101, 100, 106, 107), (99, 97, 103, 105), (108, 110, 114), (112, 108, 114), (105, 103, 109, 111), (106, 102, 108, 112), (102, 104, 110, 108), (104, 105, 111, 110), (110, 111, 114), (109, 113, 114), (113, 112, 114), (111, 109, 114)])
me_cube_009.polygons.foreach_set('material_index', [2, 2, 2, 2, 2, 2, 2, 2, 2, 2, 2, 2, 2, 2, 2, 2, 2, 2, 2, 2, 2, 2, 2, 2, 2, 2, 2, 2, 2, 2, 2, 2, 2, 2, 2, 2, 2, 2, 2, 2, 2, 2, 2, 2, 2, 2, 2, 2, 2, 2, 2, 2, 2, 2, 2, 2, 2, 2, 2, 2, 2, 2, 2, 2, 2, 2, 2, 2, 2, 2, 2, 2, 2, 2, 2, 2, 2, 2, 2, 2, 2, 2, 0, 0, 0, 0, 1, 0, 0, 0, 1, 0, 0, 0, 1, 1, 0, 0, 0, 1, 0, 1, 0, 1, 0, 0, 1, 0, 0, 0, 0, 1, 0, 1])
_uv = me_cube_009.uv_layers.new(name='UVMap')
_uv.uv.foreach_set('vector', [0.3216, 0.9826, 0.3331, 1.0, 6.171e-08, 1.0, 0.01157, 0.9826, 0.01157, 0.9826, 6.171e-08, 1.0, 0.0, 0.5, 0.01157, 0.5174, 0.01157, 0.5174, 0.0, 0.5, 0.3331, 0.5, 0.3216, 0.5174, 0.3216, 0.5174, 0.3331, 0.5, 0.3331, 1.0, 0.3216, 0.9826, 0.3331, 0.5, 0.3331, 9.262e-08, 0.6662, 0.0, 0.6662, 0.5, 0.3331, 0.0, 0.3331, 0.5, 6.171e-08, 0.5, 0.0, 9.262e-08, 0.3621, 0.5435, 0.3679, 0.5523, 0.3679, 0.9477, 0.3621, 0.9565, 0.392, 0.5884, 0.3974, 0.5965, 0.3974, 0.9035, 0.392, 0.9116, 0.2608, 0.6085, 0.2688, 0.5965, 0.2688, 0.9035, 0.2608, 0.8915, 0.289, 0.5663, 0.2983, 0.5523, 0.2983, 0.9477, 0.289, 0.9337, 0.6373, 0.5435, 0.6314, 0.5523, 0.3679, 0.5523, 0.3621, 0.5435, 0.6074, 0.5884, 0.602, 0.5965, 0.3974, 0.5965, 0.392, 0.5884, 0.07229, 0.6085, 0.06428, 0.5965, 0.2688, 0.5965, 0.2608, 0.6085, 0.04416, 0.5663, 0.03482, 0.5523, 0.2983, 0.5523, 0.289, 0.5663, 0.6373, 0.9565, 0.6314, 0.9477, 0.6314, 0.5523, 0.6373, 0.5435, 0.6074, 0.9116, 0.602, 0.9035, 0.602, 0.5965, 0.6074, 0.5884, 0.07229, 0.8915, 0.06428, 0.9035, 0.06428, 0.5965, 0.07229, 0.6085, 0.04416, 0.9337, 0.03482, 0.9477, 0.03482, 0.5523, 0.04416, 0.5663, 0.3621, 0.9565, 0.3679, 0.9477, 0.6314, 0.9477, 0.6373, 0.9565, 0.392, 0.9116, 0.3974, 0.9035, 0.602, 0.9035, 0.6074, 0.9116, 0.2608, 0.8915, 0.2688, 0.9035, 0.06428, 0.9035, 0.07229, 0.8915, 0.289, 0.9337, 0.2983, 0.9477, 0.03482, 0.9477, 0.04416, 0.9337, 0.2742, 0.9116, 0.2796, 0.9197, 0.0535, 0.9197, 0.05889, 0.9116, 0.05889, 0.9116, 0.0535, 0.9197, 0.0535, 0.5803, 0.05889, 0.5884, 0.05889, 0.5884, 0.0535, 0.5803, 0.2796, 0.5803, 0.2742, 0.5884, 0.2742, 0.5884, 0.2796, 0.5803, 0.2796, 0.9197, 0.2742, 0.9116, 0.3042, 0.5435, 0.31, 0.5347, 0.31, 0.9653, 0.3042, 0.9565, 0.02897, 0.5435, 0.02313, 0.5347, 0.31, 0.5347, 0.3042, 0.5435, 0.02897, 0.9565, 0.02313, 0.9653, 0.02313, 0.5347, 0.02897, 0.5435, 0.3042, 0.9565, 0.31, 0.9653, 0.02313, 0.9653, 0.02897, 0.9565, 0.4054, 0.8915, 0.4134, 0.8795, 0.586, 0.8795, 0.594, 0.8915, 0.594, 0.8915, 0.586, 0.8795, 0.586, 0.6205, 0.594, 0.6085, 0.594, 0.6085, 0.586, 0.6205, 0.4134, 0.6205, 0.4054, 0.6085, 0.4054, 0.6085, 0.4134, 0.6205, 0.4134, 0.8795, 0.4054, 0.8915, 0.3773, 0.9337, 0.3866, 0.9197, 0.6128, 0.9197, 0.6221, 0.9337, 0.6221, 0.9337, 0.6128, 0.9197, 0.6128, 0.5803, 0.6221, 0.5663, 0.6221, 0.5663, 0.6128, 0.5803, 0.3866, 0.5803, 0.3773, 0.5663, 0.3773, 0.5663, 0.3866, 0.5803, 0.3866, 0.9197, 0.3773, 0.9337, 0.3447, 0.9826, 0.3563, 0.9653, 0.6431, 0.9653, 0.6547, 0.9826, 0.6547, 0.9826, 0.6431, 0.9653, 0.6431, 0.5347, 0.6547, 0.5174, 0.6547, 0.5174, 0.6431, 0.5347, 0.3563, 0.5347, 0.3447, 0.5174, 0.3447, 0.5174, 0.3563, 0.5347, 0.3563, 0.9653, 0.3447, 0.9826, 0.3331, 0.5, 0.3447, 0.5174, 0.3447, 0.9826, 0.3331, 1.0, 0.6662, 0.5, 0.6547, 0.5174, 0.3447, 0.5174, 0.3331, 0.5, 0.6662, 1.0, 0.6547, 0.9826, 0.6547, 0.5174, 0.6662, 0.5, 0.3331, 1.0, 0.3447, 0.9826, 0.6547, 0.9826, 0.6662, 1.0, 0.3563, 0.9653, 0.3621, 0.9565, 0.6373, 0.9565, 0.6431, 0.9653, 0.6431, 0.9653, 0.6373, 0.9565, 0.6373, 0.5435, 0.6431, 0.5347, 0.6431, 0.5347, 0.6373, 0.5435, 0.3621, 0.5435, 0.3563, 0.5347, 0.3563, 0.5347, 0.3621, 0.5435, 0.3621, 0.9565, 0.3563, 0.9653, 0.3679, 0.5523, 0.3773, 0.5663, 0.3773, 0.9337, 0.3679, 0.9477, 0.6314, 0.5523, 0.6221, 0.5663, 0.3773, 0.5663, 0.3679, 0.5523, 0.6314, 0.9477, 0.6221, 0.9337, 0.6221, 0.5663, 0.6314, 0.5523, 0.3679, 0.9477, 0.3773, 0.9337, 0.6221, 0.9337, 0.6314, 0.9477, 0.3866, 0.9197, 0.392, 0.9116, 0.6074, 0.9116, 0.6128, 0.9197, 0.6128, 0.9197, 0.6074, 0.9116, 0.6074, 0.5884, 0.6128, 0.5803, 0.6128, 0.5803, 0.6074, 0.5884, 0.392, 0.5884, 0.3866, 0.5803, 0.3866, 0.5803, 0.392, 0.5884, 0.392, 0.9116, 0.3866, 0.9197, 0.3974, 0.5965, 0.4054, 0.6085, 0.4054, 0.8915, 0.3974, 0.9035, 0.602, 0.5965, 0.594, 0.6085, 0.4054, 0.6085, 0.3974, 0.5965, 0.602, 0.9035, 0.594, 0.8915, 0.594, 0.6085, 0.602, 0.5965, 0.3974, 0.9035, 0.4054, 0.8915, 0.594, 0.8915, 0.602, 0.9035, 0.2528, 0.8795, 0.2608, 0.8915, 0.07229, 0.8915, 0.08029, 0.8795, 0.08029, 0.8795, 0.07229, 0.8915, 0.07229, 0.6085, 0.08029, 0.6205, 0.08029, 0.6205, 0.07229, 0.6085, 0.2608, 0.6085, 0.2528, 0.6205, 0.2528, 0.6205, 0.2608, 0.6085, 0.2608, 0.8915, 0.2528, 0.8795, 0.2688, 0.5965, 0.2742, 0.5884, 0.2742, 0.9116, 0.2688, 0.9035, 0.06428, 0.5965, 0.05889, 0.5884, 0.2742, 0.5884, 0.2688, 0.5965, 0.06428, 0.9035, 0.05889, 0.9116, 0.05889, 0.5884, 0.06428, 0.5965, 0.2688, 0.9035, 0.2742, 0.9116, 0.05889, 0.9116, 0.06428, 0.9035, 0.2983, 0.9477, 0.3042, 0.9565, 0.02897, 0.9565, 0.03482, 0.9477, 0.03482, 0.9477, 0.02897, 0.9565, 0.02897, 0.5435, 0.03482, 0.5523, 0.03482, 0.5523, 0.02897, 0.5435, 0.3042, 0.5435, 0.2983, 0.5523, 0.2983, 0.5523, 0.3042, 0.5435, 0.3042, 0.9565, 0.2983, 0.9477, 0.2796, 0.9197, 0.289, 0.9337, 0.04416, 0.9337, 0.0535, 0.9197, 0.0535, 0.9197, 0.04416, 0.9337, 0.04416, 0.5663, 0.0535, 0.5803, 0.0535, 0.5803, 0.04416, 0.5663, 0.289, 0.5663, 0.2796, 0.5803, 0.2796, 0.5803, 0.289, 0.5663, 0.289, 0.9337, 0.2796, 0.9197, 0.31, 0.5347, 0.3216, 0.5174, 0.3216, 0.9826, 0.31, 0.9653, 0.02313, 0.5347, 0.01157, 0.5174, 0.3216, 0.5174, 0.31, 0.5347, 0.02313, 0.9653, 0.01157, 0.9826, 0.01157, 0.5174, 0.02313, 0.5347, 0.31, 0.9653, 0.3216, 0.9826, 0.01157, 0.9826, 0.02313, 0.9653, 0.0, 0.0, 0.0, 0.0, 0.0, 0.0, 0.0, 0.0, 0.0, 0.0, 0.0, 0.0, 0.0, 0.0, 0.0, 0.0, 0.0, 0.0, 0.0, 0.0, 0.0, 0.0, 0.0, 0.0, 0.0, 0.0, 0.0, 0.0, 0.0, 0.0, 0.0, 0.0, 0.0, 0.0, 0.0, 0.0, 0.0, 0.0, 0.0, 0.0, 0.0, 0.0, 0.0, 0.0, 0.0, 0.0, 0.0, 0.0, 0.0, 0.0, 0.0, 0.0, 0.0, 0.0, 0.0, 0.0, 0.0, 0.0, 0.0, 0.0, 0.0, 0.0, 0.0, 0.0, 0.0, 0.0, 0.0, 0.0, 0.0, 0.0, 0.0, 0.0, 0.0, 0.0, 0.0, 0.0, 0.0, 0.0, 0.0, 0.0, 0.0, 0.0, 0.0, 0.0, 0.0, 0.0, 0.0, 0.0, 0.0, 0.0, 0.0, 0.0, 0.0, 0.0, 0.0, 0.0, 0.0, 0.0, 0.0, 0.0, 0.0, 0.0, 0.0, 0.0, 0.0, 0.0, 0.0, 0.0, 0.0, 0.0, 0.0, 0.0, 0.0, 0.0, 0.0, 0.0, 0.0, 0.0, 0.0, 0.0, 0.0, 0.0, 0.0, 0.0, 0.0, 0.0, 0.0, 0.0, 0.0, 0.0, 0.0, 0.0, 0.0, 0.0, 0.0, 0.0, 0.0, 0.0, 0.0, 0.0, 0.0, 0.0, 0.0, 0.0, 0.0, 0.0, 0.0, 0.0, 0.0, 0.0, 0.0, 0.0, 0.0, 0.0, 0.0, 0.0, 0.0, 0.0, 0.0, 0.0, 0.0, 0.0, 0.0, 0.0, 0.0, 0.0, 0.0, 0.0, 0.0, 0.0, 0.0, 0.0, 0.0, 0.0, 0.0, 0.0, 0.0, 0.0, 0.0, 0.0, 0.0, 0.0, 0.0, 0.0, 0.0, 0.0, 0.0, 0.0, 0.0, 0.0, 0.0, 0.0, 0.0, 0.0, 0.0, 0.0, 0.0, 0.0, 0.0, 0.0, 0.0, 0.0, 0.0, 0.0, 0.0, 0.0, 0.0, 0.0, 0.0, 0.0, 0.0, 0.0, 0.0, 0.0, 0.0, 0.0, 0.0, 0.0, 0.0, 0.0, 0.0, 0.0, 0.0, 0.0, 0.0, 0.0, 0.0, 0.0, 0.0, 0.0, 0.0, 0.0, 0.0, 0.0, 0.0, 0.0, 0.0, 0.0, 0.0, 0.0, 0.0, 0.0, 0.0, 0.0])
me_cube_009.materials.append(mat_material_012)
me_cube_009.materials.append(mat_material_011)
me_cube_009.materials.append(mat_material_010)
me_cube_009.use_remesh_preserve_volume = False
me_cube_009.use_remesh_preserve_attributes = False
me_cube_009.use_mirror_vertex_groups = False
me_cube_009.update()
arm_armature = bpy.data.armatures.new('Armature')  # bones are not reproduced

# ---- objects
ob_camera = bpy.data.objects.new('Camera', cam_camera_001)
ob_armature = bpy.data.objects.new('Armature', arm_armature)
ob_cube_010 = bpy.data.objects.new('Cube.010', me_cube_010)
ob_cone = bpy.data.objects.new('Cone', me_cone)
ob_cube_008 = bpy.data.objects.new('Cube.008', me_cube_008)
ob_cube = bpy.data.objects.new('Cube', me_cube)
ob_cube_001 = bpy.data.objects.new('Cube.001', me_cube_001)
ob_cube_007 = bpy.data.objects.new('Cube.007', me_cube_007)
ob_cube_002 = bpy.data.objects.new('Cube.002', me_cube_002)
ob_cube_006 = bpy.data.objects.new('Cube.006', me_cube_005)
ob_cube_003 = bpy.data.objects.new('Cube.003', me_cube_003)
ob_cube_004 = bpy.data.objects.new('Cube.004', me_cube_006)
ob_cube_005 = bpy.data.objects.new('Cube.005', me_cube_004)
ob_cube_009 = bpy.data.objects.new('Cube.009', me_cube_009)
ob_lamp = bpy.data.objects.new('Lamp', light_lamp)

# ---- transforms, parenting, visibility, modifiers, constraints
ob_camera.location = (27.42, -2.537, 16.81)
ob_camera.rotation_euler = (1.145, 0.0, 1.568)
ob_camera.lineart.crease_threshold = 0.0
ob_armature.location = (0.0, 0.0, 4.142)
ob_armature.show_in_front = True
ob_armature.lineart.crease_threshold = 0.0
ob_cube_010.parent = ob_armature
ob_cube_010.matrix_parent_inverse = Matrix(((1.0, 0.0, 0.0, -0.0), (0.0, 1.0, 0.0, -0.0), (0.0, 0.0, 1.0, -4.142), (0.0, 0.0, 0.0, 1.0)))
ob_cube_010.location = (0.0, 0.06833, 6.204)
ob_cube_010.rotation_euler = (0.2273, -0.2217, 0.76)
ob_cube_010.scale = (0.2191, 0.2191, 0.09374)
ob_cube_010.lineart.crease_threshold = 0.0
_vg = ob_cube_010.vertex_groups.new(name='R_Cloak_Arm_Base')
for _i, _w in zip([112, 113, 114, 115, 116, 117, 118, 119, 120, 121, 122, 123, 124, 125, 126], [0.06772, 0.1122, 0.01862, 0.04365, 0.06638, 0.9479, 0.9296, 0.9665, 0.9492, 0.9088, 0.989, 0.9776, 0.9939, 0.9942, 0.9876]): _vg.add([_i], _w, 'REPLACE')
_vg = ob_cube_010.vertex_groups.new(name='R_Cloak_Arm_Tip')
for _i, _w in zip([101, 103, 105, 106, 107, 108, 109, 110, 111, 112, 113, 114, 115, 116, 117, 118, 119, 120, 121, 127, 128, 129, 130, 131, 132, 133, 134, 135, 136], [0.02413, 0.09402, 0.009434, 0.02852, 0.5813, 0.5398, 0.4015, 0.3751, 0.3581, 0.9149, 0.8599, 0.9561, 0.9369, 0.8989, 0.05091, 0.06836, 0.01586, 0.04944, 0.0887, 0.6091, 0.7374, 0.7907, 0.7767, 0.7113, 0.4206, 0.2212, 0.1701, 0.1473, 0.3132]): _vg.add([_i], _w, 'REPLACE')
_vg = ob_cube_010.vertex_groups.new(name='R_Cloak_Hand')
for _i, _w in zip([40, 44, 55, 77, 98, 99, 100, 101, 102, 103, 104, 105, 106, 107, 108, 109, 110, 111, 113, 116, 127, 128, 129, 130, 131, 132, 133, 134, 135, 136, 138, 139, 141, 146, 148, 151], [0.03239, 0.08382, 0.0227, 0.00297, 0.05212, 0.06482, 0.2265, 0.8948, 0.1548, 0.7686, 0.8925, 0.7638, 0.6322, 0.4042, 0.4264, 0.592, 0.611, 0.6039, 0.003057, 0.01661, 0.3668, 0.2527, 0.2043, 0.2105, 0.2604, 0.5396, 0.7239, 0.8072, 0.8427, 0.6691, 0.02606, 0.002727, 0.0102, 0.006605, 0.06854, 0.05527]): _vg.add([_i], _w, 'REPLACE')
_vg = ob_cube_010.vertex_groups.new(name='R_Cloak_Pinky_Base')
for _i, _w in zip([40, 41, 42, 43, 44, 45, 46, 47, 48, 49, 50, 51, 53, 57, 58, 61, 64, 99, 101, 103, 132, 140, 142, 145, 146, 147, 148, 149, 150, 151], [0.8827, 0.7688, 0.4976, 0.5498, 0.7872, 0.2618, 0.6226, 0.4769, 0.2217, 0.513, 0.3763, 0.1875, 0.02472, 0.3281, 0.05446, 0.03537, 0.01647, 0.08404, 0.05504, 0.1167, 0.006557, 0.001935, 0.2639, 0.2109, 0.8998, 0.5436, 0.7755, 0.9107, 0.5804, 0.7573]): _vg.add([_i], _w, 'REPLACE')
_vg = ob_cube_010.vertex_groups.new(name='R_Cloak_Pinky_Tip')
for _i, _w in zip([41, 42, 43, 44, 45, 46, 47, 48, 49, 50, 51, 52, 57, 142, 145, 147, 148, 149, 150, 151], [0.22, 0.08119, 0.361, 0.1076, 0.7225, 0.3713, 0.4542, 0.7662, 0.4823, 0.5739, 0.8035, 0.9822, 0.05363, 0.03626, 0.01891, 0.09765, 0.1374, 0.01931, 0.1161, 0.1714]): _vg.add([_i], _w, 'REPLACE')
_vg = ob_cube_010.vertex_groups.new(name='R_Cloak_Middle_Base')
for _i, _w in zip([40, 42, 43, 47, 50, 53, 54, 55, 56, 57, 58, 59, 60, 61, 62, 63, 64, 77, 79, 80, 83, 97, 98, 99, 100, 102, 104, 105, 106, 133, 137, 138, 139, 140, 141, 142, 143, 144, 145, 146, 147, 149, 150], [0.05446, 0.3361, 0.07089, 0.05472, 0.02904, 0.8608, 0.7961, 0.3813, 0.2233, 0.4913, 0.264, 0.6323, 0.1955, 0.2305, 0.5011, 0.1693, 0.1999, 0.008148, 0.1815, 0.01574, 0.001344, 0.09121, 0.05249, 0.805, 0.4578, 0.1307, 0.05255, 0.121, 0.1345, 0.00131, 0.046, 0.02969, 0.272, 0.9013, 0.4456, 0.5359, 0.9258, 0.4937, 0.5638, 0.03378, 0.2861, 0.0127, 0.2418]): _vg.add([_i], _w, 'REPLACE')
_vg = ob_cube_010.vertex_groups.new(name='R_Cloak_Middle_Mid')
for _i, _w in zip([42, 54, 55, 56, 57, 58, 59, 60, 61, 62, 63, 64, 65, 66, 67, 68, 70, 71, 72, 73, 74, 79, 139, 141, 142, 144, 145, 147, 150], [0.06733, 0.1909, 0.09738, 0.6727, 0.1089, 0.6351, 0.3625, 0.707, 0.6746, 0.4936, 0.7351, 0.7072, 0.4452, 0.9254, 0.3839, 0.494, 0.9584, 0.6011, 0.9554, 0.5133, 0.7296, 0.04142, 0.06899, 0.1214, 0.139, 0.1476, 0.1723, 0.05727, 0.0467]): _vg.add([_i], _w, 'REPLACE')
_vg = ob_cube_010.vertex_groups.new(name='R_Cloak_Middle_Tip')
for _i, _w in zip([56, 58, 60, 61, 63, 64, 65, 66, 67, 68, 69, 70, 71, 72, 73, 74], [0.01289, 0.01891, 0.02956, 0.03533, 0.05067, 0.05226, 0.5379, 0.06827, 0.604, 0.491, 0.9778, 0.007772, 0.3775, 0.001423, 0.4641, 0.2417]): _vg.add([_i], _w, 'REPLACE')
_vg = ob_cube_010.vertex_groups.new(name='R_Cloak_Pointer_Base')
for _i, _w in zip([53, 55, 56, 60, 63, 75, 76, 77, 78, 79, 80, 81, 82, 83, 84, 85, 86, 87, 89, 90, 92, 93, 94, 95, 96, 97, 98, 99, 100, 102, 105, 106, 137, 138, 139, 140, 141, 144], [0.06209, 0.4372, 0.06051, 0.04608, 0.02456, 0.9487, 0.8474, 0.8383, 0.5869, 0.677, 0.5533, 0.7348, 0.4806, 0.4546, 0.5422, 0.3916, 0.3741, 0.05173, 0.01498, 0.02001, 0.009028, 0.05523, 0.03776, 0.07542, 0.08106, 0.8688, 0.8277, 0.02186, 0.284, 0.6725, 0.07187, 0.1801, 0.9223, 0.8384, 0.5719, 0.02851, 0.3608, 0.2964]): _vg.add([_i], _w, 'REPLACE')
_vg = ob_cube_010.vertex_groups.new(name='R_Cloak_Point_Mid')
for _i, _w in zip([55, 76, 77, 78, 79, 80, 81, 82, 83, 84, 85, 86, 87, 88, 89, 90, 91, 92, 93, 94, 95, 96, 98, 102, 138, 139, 141], [0.0182, 0.1431, 0.09484, 0.3695, 0.06567, 0.3596, 0.2597, 0.4694, 0.4563, 0.4517, 0.5489, 0.5308, 0.4835, 0.8861, 0.3557, 0.3658, 0.001936, 0.9177, 0.4882, 0.9158, 0.6273, 0.6383, 0.05709, 0.0007137, 0.07313, 0.04639, 0.006247]): _vg.add([_i], _w, 'REPLACE')
_vg = ob_cube_010.vertex_groups.new(name='R_Cloak_Pointer_Tip')
for _i, _w in zip([78, 80, 82, 83, 85, 86, 87, 88, 89, 90, 91, 92, 93, 94, 95, 96], [0.01215, 0.03353, 0.03006, 0.05365, 0.05166, 0.06714, 0.4637, 0.09271, 0.6111, 0.5964, 0.9718, 0.05222, 0.4519, 0.02926, 0.2958, 0.2737]): _vg.add([_i], _w, 'REPLACE')
_vg = ob_cube_010.vertex_groups.new(name='Body_Bottom')
_vg = ob_cube_010.vertex_groups.new(name='Body_Top')
for _i, _w in zip([0, 1, 2, 3, 4, 5, 6, 7, 8, 9, 10, 11, 12, 13, 14, 15, 16, 17, 18, 19, 20, 21, 22, 23, 24, 25, 26, 27, 28, 29, 30, 31, 32, 33, 34, 35, 36, 37, 38, 39, 234, 235], [0.9666, 0.8284, 0.9938, 0.9865, 0.9851, 0.9612, 0.998, 0.9985, 0.9976, 0.9968, 0.9704, 0.8576, 0.9686, 0.8436, 0.9941, 0.9937, 0.9371, 0.9875, 0.9983, 0.9768, 0.9475, 0.997, 0.9938, 0.9469, 0.8942, 0.9868, 0.9983, 0.9712, 0.9123, 0.9968, 0.9936, 0.9085, 0.9913, 0.9982, 0.9831, 0.9648, 0.9973, 0.9941, 0.9646, 0.9593, 0.05546, 0.06648]): _vg.add([_i], _w, 'REPLACE')
_vg = ob_cube_010.vertex_groups.new(name='Head')
for _i, _w in zip([0, 1, 5, 10, 11, 12, 13, 16, 20, 23, 24, 27, 28, 31, 35, 38, 39], [0.01672, 0.1716, 0.02756, 0.009179, 0.1424, 0.01286, 0.1564, 0.06294, 0.05252, 0.05308, 0.1058, 0.007566, 0.08775, 0.09154, 0.02041, 0.02076, 0.03132]): _vg.add([_i], _w, 'REPLACE')
_vg = ob_cube_010.vertex_groups.new(name='R_Cloak_Arm_Base.001')
for _i, _w in zip([224, 225, 226, 227, 228, 229, 230, 231, 232, 233, 234, 235, 236], [0.0674, 0.1114, 0.01854, 0.04377, 0.06648, 0.9433, 0.9197, 0.9654, 0.9509, 0.9103, 0.9366, 0.927, 1.003]): _vg.add([_i], _w, 'REPLACE')
_vg = ob_cube_010.vertex_groups.new(name='R_Cloak_Arm_Tip.001')
for _i, _w in zip([213, 215, 217, 218, 219, 220, 221, 222, 223, 224, 225, 226, 227, 228, 229, 230, 231, 232, 233, 237, 238, 239, 240, 241, 242, 243, 244, 245, 246], [0.02413, 0.09402, 0.009435, 0.02852, 0.5813, 0.5398, 0.4015, 0.3751, 0.3581, 0.9149, 0.8599, 0.9561, 0.9369, 0.8989, 0.05088, 0.0683, 0.01585, 0.04946, 0.08871, 0.6091, 0.7374, 0.7907, 0.7767, 0.7113, 0.4206, 0.2212, 0.1701, 0.1473, 0.3132]): _vg.add([_i], _w, 'REPLACE')
_vg = ob_cube_010.vertex_groups.new(name='R_Cloak_Hand.001')
for _i, _w in zip([152, 156, 167, 189, 210, 211, 212, 213, 214, 215, 216, 217, 218, 219, 220, 221, 222, 223, 225, 228, 237, 238, 239, 240, 241, 242, 243, 244, 245, 246, 248, 249, 251, 256, 258, 261], [0.03239, 0.08382, 0.0227, 0.00297, 0.05212, 0.06482, 0.2265, 0.8948, 0.1548, 0.7686, 0.8925, 0.7638, 0.6322, 0.4042, 0.4264, 0.592, 0.611, 0.6039, 0.003057, 0.01661, 0.3668, 0.2527, 0.2043, 0.2105, 0.2604, 0.5396, 0.7239, 0.8072, 0.8427, 0.6691, 0.02606, 0.002727, 0.0102, 0.006605, 0.06854, 0.05527]): _vg.add([_i], _w, 'REPLACE')
_vg = ob_cube_010.vertex_groups.new(name='R_Cloak_Pinky_Base.001')
for _i, _w in zip([152, 153, 154, 155, 156, 157, 158, 159, 160, 161, 162, 163, 165, 169, 170, 173, 176, 211, 213, 215, 242, 250, 252, 255, 256, 257, 258, 259, 260, 261], [0.8827, 0.7688, 0.4976, 0.5498, 0.7872, 0.2619, 0.6226, 0.4769, 0.2217, 0.513, 0.3763, 0.1875, 0.02472, 0.3281, 0.05446, 0.03537, 0.01647, 0.08404, 0.05505, 0.1167, 0.006557, 0.001935, 0.2639, 0.2109, 0.8998, 0.5436, 0.7755, 0.9107, 0.5804, 0.7573]): _vg.add([_i], _w, 'REPLACE')
_vg = ob_cube_010.vertex_groups.new(name='R_Cloak_Pinky_Tip.001')
for _i, _w in zip([153, 154, 155, 156, 157, 158, 159, 160, 161, 162, 163, 164, 169, 252, 255, 257, 258, 259, 260, 261], [0.22, 0.08119, 0.361, 0.1076, 0.7225, 0.3713, 0.4542, 0.7662, 0.4823, 0.5739, 0.8035, 0.9822, 0.05363, 0.03626, 0.01891, 0.09765, 0.1374, 0.01931, 0.1161, 0.1714]): _vg.add([_i], _w, 'REPLACE')
_vg = ob_cube_010.vertex_groups.new(name='R_Cloak_Middle_Base.001')
for _i, _w in zip([152, 154, 155, 159, 162, 165, 166, 167, 168, 169, 170, 171, 172, 173, 174, 175, 176, 189, 191, 192, 195, 209, 210, 211, 212, 214, 216, 217, 218, 243, 247, 248, 249, 250, 251, 252, 253, 254, 255, 256, 257, 259, 260], [0.05446, 0.3361, 0.07089, 0.05472, 0.02904, 0.8608, 0.7961, 0.3813, 0.2233, 0.4913, 0.264, 0.6323, 0.1955, 0.2305, 0.5011, 0.1693, 0.1999, 0.008148, 0.1815, 0.01574, 0.001344, 0.09121, 0.05249, 0.805, 0.4578, 0.1307, 0.05255, 0.121, 0.1345, 0.00131, 0.046, 0.02969, 0.272, 0.9013, 0.4456, 0.5359, 0.9258, 0.4937, 0.5638, 0.03378, 0.2861, 0.0127, 0.2418]): _vg.add([_i], _w, 'REPLACE')
_vg = ob_cube_010.vertex_groups.new(name='R_Cloak_Middle_Mid.001')
for _i, _w in zip([154, 166, 167, 168, 169, 170, 171, 172, 173, 174, 175, 176, 177, 178, 179, 180, 182, 183, 184, 185, 186, 191, 249, 251, 252, 254, 255, 257, 260], [0.06733, 0.1909, 0.09738, 0.6727, 0.1089, 0.6351, 0.3625, 0.707, 0.6746, 0.4936, 0.7351, 0.7072, 0.4452, 0.9254, 0.3839, 0.494, 0.9584, 0.6011, 0.9554, 0.5133, 0.7296, 0.04142, 0.06899, 0.1214, 0.139, 0.1476, 0.1723, 0.05727, 0.0467]): _vg.add([_i], _w, 'REPLACE')
_vg = ob_cube_010.vertex_groups.new(name='R_Cloak_Middle_Tip.001')
for _i, _w in zip([168, 170, 172, 173, 175, 176, 177, 178, 179, 180, 181, 182, 183, 184, 185, 186], [0.01289, 0.01891, 0.02956, 0.03533, 0.05067, 0.05226, 0.5379, 0.06827, 0.604, 0.491, 0.9778, 0.007771, 0.3775, 0.001422, 0.4641, 0.2417]): _vg.add([_i], _w, 'REPLACE')
_vg = ob_cube_010.vertex_groups.new(name='R_Cloak_Pointer_Base.001')
for _i, _w in zip([165, 167, 168, 172, 175, 187, 188, 189, 190, 191, 192, 193, 194, 195, 196, 197, 198, 199, 201, 202, 204, 205, 206, 207, 208, 209, 210, 211, 212, 214, 217, 218, 247, 248, 249, 250, 251, 254], [0.06209, 0.4372, 0.06051, 0.04608, 0.02456, 0.9487, 0.8474, 0.8383, 0.5869, 0.677, 0.5533, 0.7348, 0.4806, 0.4546, 0.5422, 0.3916, 0.3741, 0.05173, 0.01498, 0.02001, 0.009028, 0.05523, 0.03776, 0.07542, 0.08106, 0.8688, 0.8277, 0.02186, 0.284, 0.6725, 0.07187, 0.1801, 0.9223, 0.8384, 0.5719, 0.02851, 0.3608, 0.2964]): _vg.add([_i], _w, 'REPLACE')
_vg = ob_cube_010.vertex_groups.new(name='R_Cloak_Point_Mid.001')
for _i, _w in zip([167, 188, 189, 190, 191, 192, 193, 194, 195, 196, 197, 198, 199, 200, 201, 202, 203, 204, 205, 206, 207, 208, 210, 214, 248, 249, 251], [0.0182, 0.1431, 0.09484, 0.3695, 0.06567, 0.3596, 0.2597, 0.4694, 0.4563, 0.4517, 0.5489, 0.5308, 0.4835, 0.8861, 0.3557, 0.3658, 0.001936, 0.9177, 0.4882, 0.9158, 0.6273, 0.6383, 0.05709, 0.0007137, 0.07313, 0.04639, 0.006247]): _vg.add([_i], _w, 'REPLACE')
_vg = ob_cube_010.vertex_groups.new(name='R_Cloak_Pointer_Tip.001')
for _i, _w in zip([190, 192, 194, 195, 197, 198, 199, 200, 201, 202, 203, 204, 205, 206, 207, 208], [0.01215, 0.03353, 0.03006, 0.05365, 0.05166, 0.06714, 0.4637, 0.09271, 0.6111, 0.5964, 0.9718, 0.05222, 0.4519, 0.02926, 0.2958, 0.2737]): _vg.add([_i], _w, 'REPLACE')
_vg = ob_cube_010.vertex_groups.new(name='L_Leg_Base')
_vg = ob_cube_010.vertex_groups.new(name='L_Leg_Tip')
_vg = ob_cube_010.vertex_groups.new(name='R_Leg_Base')
_vg = ob_cube_010.vertex_groups.new(name='R_Leg_Tip')
_vg = ob_cube_010.vertex_groups.new(name='Weapon_Base')
_vg = ob_cube_010.vertex_groups.new(name='Weapon_Base_2')
_vg = ob_cube_010.vertex_groups.new(name='Weapon_Blade')
_m = ob_cube_010.modifiers.new('Armature', 'ARMATURE')
_m.object = ob_armature
ob_cone.parent = ob_armature
ob_cone.matrix_parent_inverse = Matrix(((1.0, 0.0, 0.0, -0.0), (0.0, 1.0, 0.0, -0.0), (0.0, 0.0, 1.0, -3.616), (0.0, 0.0, 0.0, 1.0)))
ob_cone.location = (0.0, 0.05031, 6.961)
ob_cone.rotation_euler = (0.1782, -0.06766, -0.04674)
ob_cone.scale = (1.141, 1.141, 0.7067)
ob_cone.lineart.crease_threshold = 0.0
_vg = ob_cone.vertex_groups.new(name='Head')
_vg.add([0, 1, 2, 3, 4, 5, 6, 7, 8], 1.0, 'REPLACE')
_m = ob_cone.modifiers.new('Armature', 'ARMATURE')
_m.object = ob_armature
ob_cube_008.parent = ob_armature
ob_cube_008.matrix_parent_inverse = Matrix(((1.0, 0.0, 0.0, 0.0), (0.0, 1.0, 0.0, 0.0), (0.0, 0.0, 1.0, -0.2412), (0.0, 0.0, 0.0, 1.0)))
ob_cube_008.location = (0.0, 0.2686, 2.884)
ob_cube_008.scale = (0.3974, 0.3974, 0.3974)
ob_cube_008.lineart.crease_threshold = 0.0
_vg = ob_cube_008.vertex_groups.new(name='Head')
for _i, _w in zip([0, 1, 2, 3, 4, 5, 6, 7, 8, 9, 10, 11, 12, 13, 14, 15, 16, 17, 18, 19, 20, 21, 22, 23, 24, 25, 26, 27, 28, 29, 30, 31, 32, 33, 34, 35, 36, 37, 38, 39, 40, 41, 42, 43, 44, 45, 46, 47, 48, 49, 50, 51, 52, 53, 54, 55, 56, 57, 58, 59, 60, 61, 62, 63, 64, 65, 66, 67, 68, 69, 70, 71, 72, 73, 74, 75, 76, 77, 78, 79, 80, 81, 82, 83, 84, 85, 86, 87, 88, 89, 90, 91, 92, 93, 94, 95, 96, 97, 98, 99], [1.0, 1.0, 1.0, 1.0, 1.0, 1.0, 1.0, 1.0, 1.0, 1.0, 1.0, 1.0, 1.0, 1.0, 1.0, 1.0, 1.0, 1.0, 1.0, 1.0, 1.0, 1.0, 1.0, 1.0, 1.0, 1.0, 1.0, 1.0, 1.0, 1.0, 1.0, 1.0, 1.0, 1.0, 1.0, 1.0, 1.0, 1.0, 1.0, 1.0, 1.0, 1.0, 1.0, 1.0, 1.0, 1.0, 1.0, 1.0, 1.0, 1.0, 1.0, 1.0, 1.0, 1.0, 1.0, 1.0, 1.0, 1.0, 1.0, 1.0, 1.0, 1.0, 1.0, 1.0, 1.0, 1.0, 1.0, 1.0, 1.0, 1.0, 1.0, 1.0, 1.0, 1.0, 1.0, 1.0, 1.0, 1.0, 1.0, 1.0, 1.0, 1.0, 1.0, 1.0, 1.0, 1.0, 1.0, 1.0, 1.0, 1.0, 1.0, 1.0, 1.0, 1.0, 1.0, 1.0, 1.0, 1.0, 1.0, 1.0]): _vg.add([_i], _w, 'REPLACE')
_m = ob_cube_008.modifiers.new('Armature', 'ARMATURE')
_m.object = ob_armature
ob_cube.parent = ob_armature
ob_cube.matrix_parent_inverse = Matrix(((1.0, 0.0, 0.0, 0.0), (0.0, 1.0, 0.0, 0.0), (0.0, 0.0, 1.0, -0.2412), (0.0, 0.0, 0.0, 1.0)))
ob_cube.location = (0.0, 0.0, 1.468)
ob_cube.scale = (0.9334, 0.9334, 0.9334)
ob_cube.lock_rotations_4d = False
ob_cube.empty_display_type = 'ARROWS'
ob_cube.lineart.crease_threshold = 0.0
_vg = ob_cube.vertex_groups.new(name='Body_Top')
for _i, _w in zip([0, 1, 2, 3, 4, 5, 6, 7, 8, 9], [1.0, 1.0, 1.0, 1.0, 1.0, 1.0, 1.0, 1.0, 1.0, 0.9999]): _vg.add([_i], _w, 'REPLACE')
_m = ob_cube.modifiers.new('Armature', 'ARMATURE')
_m.object = ob_armature
ob_cube_001.parent = ob_armature
ob_cube_001.matrix_parent_inverse = Matrix(((1.0, 0.0, 0.0, 0.0), (0.0, 1.0, 0.0, 0.0), (0.0, 0.0, 1.0, -0.2412), (0.0, 0.0, 0.0, 1.0)))
ob_cube_001.location = (0.0, 0.0, 0.0)
ob_cube_001.lineart.crease_threshold = 0.0
_vg = ob_cube_001.vertex_groups.new(name='Body_Bottom')
_vg.add([0, 1, 2, 3, 4, 5, 6, 7, 8, 9, 10, 11], 1.0, 'REPLACE')
_m = ob_cube_001.modifiers.new('Armature', 'ARMATURE')
_m.object = ob_armature
ob_cube_007.parent = ob_armature
ob_cube_007.matrix_parent_inverse = Matrix(((1.0, 0.0, 0.0, 0.0), (0.0, 1.0, 0.0, 0.0), (0.0, 0.0, 1.0, -0.2412), (0.0, 0.0, 0.0, 1.0)))
ob_cube_007.location = (-0.3762, -0.01678, 0.2299)
ob_cube_007.scale = (-1.0, 1.0, 1.0)
ob_cube_007.lineart.crease_threshold = 0.0
_vg = ob_cube_007.vertex_groups.new(name='R_Leg_Base')
_vg.add([0, 1, 2, 3, 4, 5, 6, 7], 1.0, 'REPLACE')
_m = ob_cube_007.modifiers.new('Armature', 'ARMATURE')
_m.object = ob_armature
ob_cube_002.parent = ob_armature
ob_cube_002.matrix_parent_inverse = Matrix(((1.0, 0.0, 0.0, 0.0), (0.0, 1.0, 0.0, 0.0), (0.0, 0.0, 1.0, -0.2412), (0.0, 0.0, 0.0, 1.0)))
ob_cube_002.location = (0.3762, -0.01678, 0.2299)
ob_cube_002.lineart.crease_threshold = 0.0
_vg = ob_cube_002.vertex_groups.new(name='L_Leg_Base')
_vg.add([0, 1, 2, 3, 4, 5, 6, 7], 1.0, 'REPLACE')
_m = ob_cube_002.modifiers.new('Armature', 'ARMATURE')
_m.object = ob_armature
ob_cube_006.parent = ob_armature
ob_cube_006.matrix_parent_inverse = Matrix(((1.0, 0.0, 0.0, 0.0), (0.0, 1.0, 0.0, 0.0), (0.0, 0.0, 1.0, -0.2412), (0.0, 0.0, 0.0, 1.0)))
ob_cube_006.location = (-0.3762, -0.01678, -1.33)
ob_cube_006.scale = (-1.0, 1.0, 1.0)
ob_cube_006.lineart.crease_threshold = 0.0
_vg = ob_cube_006.vertex_groups.new(name='R_Leg_Tip')
_vg.add([0, 1, 2, 3, 4, 5, 6, 7, 8, 9, 10, 11, 12, 13, 14, 15, 16, 17], 1.0, 'REPLACE')
_m = ob_cube_006.modifiers.new('Armature', 'ARMATURE')
_m.object = ob_armature
ob_cube_003.parent = ob_armature
ob_cube_003.matrix_parent_inverse = Matrix(((1.0, 0.0, 0.0, 0.0), (0.0, 1.0, 0.0, 0.0), (0.0, 0.0, 1.0, -0.2412), (0.0, 0.0, 0.0, 1.0)))
ob_cube_003.location = (0.3762, -0.01678, -1.33)
ob_cube_003.lineart.crease_threshold = 0.0
_vg = ob_cube_003.vertex_groups.new(name='L_Leg_Tip')
_vg.add([0, 1, 2, 3, 4, 5, 6, 7, 8, 9, 10, 11, 12, 13, 14, 15, 16, 17], 1.0, 'REPLACE')
_m = ob_cube_003.modifiers.new('Armature', 'ARMATURE')
_m.object = ob_armature
ob_cube_004.parent = ob_armature
ob_cube_004.matrix_parent_inverse = Matrix(((1.0, 0.0, 0.0, -0.0), (0.0, 1.0, 0.0, -0.0), (0.0, 0.0, 1.0, -3.616), (0.0, 0.0, 0.0, 1.0)))
ob_cube_004.location = (0.3132, 0.01132, 2.448)
ob_cube_004.scale = (0.685, 0.737, 0.56)
ob_cube_004.lineart.crease_threshold = 0.0
_vg = ob_cube_004.vertex_groups.new(name='L_Leg_Base')
for _i, _w in zip([0, 1, 2, 3, 4, 5, 6], [0.0, 1.0, 0.0, 0.9999, 1.0, 0.0, 1.0]): _vg.add([_i], _w, 'REPLACE')
_vg = ob_cube_004.vertex_groups.new(name='L_Leg_Tip')
_vg.add([0, 2, 5], 1.0, 'REPLACE')
_m = ob_cube_004.modifiers.new('Armature', 'ARMATURE')
_m.object = ob_armature
ob_cube_005.parent = ob_armature
ob_cube_005.matrix_parent_inverse = Matrix(((1.0, 0.0, 0.0, -0.0), (0.0, 1.0, 0.0, -0.0), (0.0, 0.0, 1.0, -3.616), (0.0, 0.0, 0.0, 1.0)))
ob_cube_005.location = (-0.3132, 0.01132, 2.448)
ob_cube_005.scale = (-0.685, 0.737, 0.56)
ob_cube_005.lineart.crease_threshold = 0.0
_vg = ob_cube_005.vertex_groups.new(name='R_Leg_Base')
for _i, _w in zip([0, 1, 2, 3, 4, 5, 6], [0.0, 1.0, 0.0, 1.0, 1.0, 0.0, 1.0]): _vg.add([_i], _w, 'REPLACE')
_vg = ob_cube_005.vertex_groups.new(name='R_Leg_Tip')
_vg.add([0, 2, 5], 1.0, 'REPLACE')
_m = ob_cube_005.modifiers.new('Armature', 'ARMATURE')
_m.object = ob_armature
ob_cube_009.parent = ob_armature
ob_cube_009.matrix_parent_inverse = Matrix(((1.0, 0.0, 0.0, -0.0), (0.0, 1.0, 0.0, -0.0), (0.0, 0.0, 1.0, -4.142), (0.0, 0.0, 0.0, 1.0)))
ob_cube_009.location = (-1.889, 0.0, 4.597)
ob_cube_009.scale = (0.08457, 0.08457, -4.279)
ob_cube_009.lineart.crease_threshold = 0.0
_vg = ob_cube_009.vertex_groups.new(name='Weapon_Base')
for _i, _w in zip([0, 1, 2, 3, 4, 5, 6, 7, 8, 9, 10, 11, 12, 13, 14, 15, 16, 17, 18, 19, 20, 21, 22, 23, 24, 25, 26, 27, 28, 29, 30, 31, 32, 33, 34, 35, 36, 37, 38, 39, 40, 41, 42, 43, 44, 45, 46, 47, 48, 49, 50, 51, 52, 53, 54, 55, 56, 57, 58, 59, 60, 61, 62, 63, 64, 65, 66, 67, 68, 69, 70, 71, 72, 73, 74, 75, 76, 77, 78, 79, 80, 81, 82, 83], [4.67e-06, 1.0, 0.0001066, 1.0, 2.414e-07, 1.0, 2.429e-06, 1.0, 0.1317, 0.7104, 1.0, 1.0, 1.0, 1.0, 0.7087, 0.1358, 1.0, 0.9999, 0.716, 0.1322, 1.0, 1.0, 0.712, 0.1327, 1.0, 1.0, 1.0, 1.0, 1.0, 1.0, 1.0, 1.0, 0.9299, 0.9283, 0.9322, 0.9379, 0.4002, 0.4003, 0.3967, 0.4007, 0.01221, 0.01204, 0.008995, 0.009751, 0.001447, 0.0007598, 0.0002117, 0.0008015, 0.04859, 0.05374, 0.05208, 0.0482, 0.2543, 0.2466, 0.2514, 0.2533, 0.5595, 0.5583, 0.5605, 0.5607, 0.8331, 0.841, 0.8389, 0.8358, 0.9886, 0.987, 0.9872, 0.9912, 1.0, 1.0, 1.0, 1.0, 1.0, 1.0, 1.0, 1.0, 1.0, 1.0, 1.0, 1.0, 1.0, 1.0, 1.0, 1.0]): _vg.add([_i], _w, 'REPLACE')
_vg = ob_cube_009.vertex_groups.new(name='Weapon_Base_2')
for _i, _w in zip([0, 2, 4, 6, 8, 9, 10, 11, 12, 13, 14, 15, 16, 17, 18, 19, 20, 21, 22, 23, 24, 25, 26, 27, 28, 29, 31, 32, 33, 34, 35, 36, 37, 38, 39, 40, 41, 42, 43, 44, 45, 46, 47, 48, 49, 50, 51, 52, 53, 54, 55, 56, 57, 58, 59, 60, 61, 62, 63, 64, 65, 66, 67], [0.1854, 0.1845, 0.1724, 0.1845, 0.6173, 0.1906, 0.0, 0.0, 0.0, 0.0, 0.2061, 0.6088, 0.0, 0.0, 0.1891, 0.6083, 0.0, 0.0, 0.1122, 0.6139, 0.0, 0.0, 0.0, 0.0, 0.0, 0.0, 0.0, 0.007134, 0.007018, 0.006657, 0.004841, 0.9265, 0.8165, 0.8369, 0.8678, 0.3226, 0.325, 0.3236, 0.3243, 0.2299, 0.2297, 0.228, 0.2294, 0.4589, 0.457, 0.4569, 0.4553, 0.7549, 0.7553, 0.7768, 0.7913, 0.4726, 0.4701, 0.4593, 0.4682, 0.05603, 0.0547, 0.04158, 0.05502, 0.0, 0.0, 0.0, 0.0]): _vg.add([_i], _w, 'REPLACE')
_vg = ob_cube_009.vertex_groups.new(name='Weapon_Blade')
for _i, _w in zip([0, 2, 4, 6, 8, 9, 10, 11, 12, 13, 14, 15, 16, 17, 18, 19, 20, 21, 22, 23, 24, 25, 26, 27, 32, 33, 34, 35, 36, 37, 38, 39, 40, 41, 42, 43, 44, 45, 46, 47, 48, 49, 50, 51, 52, 53, 54, 55, 56, 57, 58, 59, 60, 61, 62, 63, 64, 65, 66, 67, 68, 69, 70, 71, 72, 73, 74, 76, 77, 78, 79, 84, 85, 86, 87, 88, 89, 90, 91, 92, 93, 94, 95, 96, 97, 98, 99, 100, 101, 102, 103, 104, 105, 106, 107, 108, 109, 110, 111, 112, 113, 114], [0.9999, 0.9999, 0.9998, 0.9998, 0.2511, 0.0004278, 3.865e-05, 1.094e-07, 1.009e-06, 7.882e-05, 0.0006416, 0.2666, 4.675e-07, 2.843e-05, 0.0005552, 0.2401, 9.593e-07, 3.708e-05, 0.0008177, 0.266, 0.0001072, 0.0005619, 9.794e-05, 0.0001938, 1.732e-06, 3.621e-06, 1.241e-06, 1.503e-06, 0.02519, 0.02671, 0.02297, 0.02771, 0.7954, 0.787, 0.7871, 0.8116, 0.9818, 0.98, 0.9821, 0.9844, 0.5297, 0.52, 0.5196, 0.5097, 0.08855, 0.09552, 0.09268, 0.08874, 0.004872, 0.005805, 0.004614, 0.006508, 2.888e-05, 1.257e-05, 2.454e-05, 2.8e-06, 1.117e-05, 2.028e-05, 8.423e-06, 9.655e-06, 0.0002474, 6.574e-05, 0.0001006, 9.034e-05, 1.418e-07, 1.918e-07, 2.77e-09, 3.446e-05, 0.000334, 3.196e-05, 0.0001209, 1.0, 1.0, 1.0, 1.0, 1.0, 1.0, 1.0, 1.0, 1.0, 1.0, 1.0, 1.0, 1.0, 1.0, 1.0, 1.0, 1.0, 1.0, 1.0, 1.0, 1.0, 1.0, 1.0, 1.0, 1.0, 1.0, 1.0, 1.0, 1.0, 1.0, 1.0]): _vg.add([_i], _w, 'REPLACE')
_vg = ob_cube_009.vertex_groups.new(name='Body_Bottom')
_vg = ob_cube_009.vertex_groups.new(name='Body_Top')
_vg = ob_cube_009.vertex_groups.new(name='Head')
_vg = ob_cube_009.vertex_groups.new(name='L_Leg_Base')
_vg = ob_cube_009.vertex_groups.new(name='L_Leg_Tip')
_vg = ob_cube_009.vertex_groups.new(name='R_Leg_Base')
_vg = ob_cube_009.vertex_groups.new(name='R_Leg_Tip')
_m = ob_cube_009.modifiers.new('Armature', 'ARMATURE')
_m = ob_cube_009.modifiers.new('Armature.001', 'ARMATURE')
_m.object = ob_armature
ob_lamp.location = (-5.331, -15.33, 24.0)
ob_lamp.rotation_euler = (3.684, 0.3389, -0.9353)
ob_lamp.scale = (-0.5695, -0.5695, -0.5695)
ob_lamp.lock_rotations_4d = False
ob_lamp.empty_display_type = 'ARROWS'
ob_lamp.color = (0.0, 0.0, 0.0, 0.0)
ob_lamp.lineart.crease_threshold = 0.0

# ---- collection membership
col_collection_1.objects.link(ob_camera)
col_collection_1.objects.link(ob_armature)
col_collection_1.objects.link(ob_cube_010)
col_collection_1.objects.link(ob_cone)
col_collection_1.objects.link(ob_cube_008)
col_collection_1.objects.link(ob_cube)
col_collection_1.objects.link(ob_cube_001)
col_collection_1.objects.link(ob_cube_007)
col_collection_1.objects.link(ob_cube_002)
col_collection_1.objects.link(ob_cube_006)
col_collection_1.objects.link(ob_cube_003)
col_collection_1.objects.link(ob_cube_004)
col_collection_1.objects.link(ob_cube_005)
col_collection_1.objects.link(ob_cube_009)
col_collection_1.objects.link(ob_lamp)

# ---- scene / render settings (as saved in the file)
scene.camera = ob_camera
scene.frame_start = 0; scene.frame_end = 100; scene.frame_set(0)
scene.render.engine = 'CYCLES'
scene.render.image_settings.file_format = 'FFMPEG'
scene.render.image_settings.color_mode = 'RGB'
scene.render.image_settings.quality = 100
scene.render.image_settings.compression = 100
scene.render.resolution_x = 3086
scene.render.resolution_y = 2110
scene.render.fps = 60
scene.render.dither_intensity = 0.0
scene.cycles.use_denoising = False
scene.cycles.samples = 128
scene.cycles.sampling_pattern = 'TABULATED_SOBOL'
scene.cycles.light_sampling_threshold = 0.0
scene.cycles.use_adaptive_sampling = False
scene.cycles.use_light_tree = False
scene.cycles.blur_glossy = 0.0
scene.cycles.sample_clamp_indirect = 0.0
scene.view_settings.view_transform = 'Standard'
bpy.context.view_layer.update()
